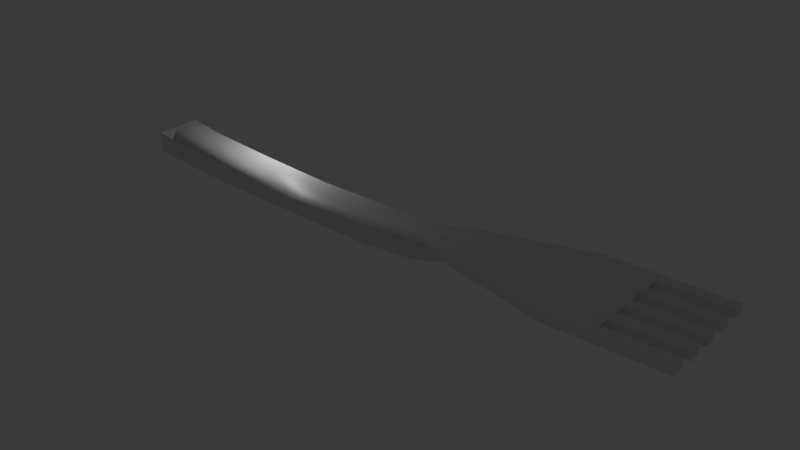 # Source: tenedor.blend  (saved by Blender 4.2.66; exported with 4.5.12 LTS)
import bpy
from mathutils import Matrix  # noqa: F401  (used for matrix-valued properties, if any)

bpy.ops.wm.read_factory_settings(use_empty=True)
scene = bpy.context.scene
scene.name = 'Scene'

# ---- collections
col_collection = bpy.data.collections.new('Collection'); scene.collection.children.link(col_collection)

# ---- materials (node trees are filled in below, after node groups)
mat_material = bpy.data.materials.new('Material')
mat_material.alpha_threshold = 0.0
mat_material.roughness = 0.5
mat_material.line_color = (0.0, 0.0, 0.0, 1.0)

# ---- material node trees
mat_material.use_nodes = True; mat_material.node_tree.nodes.clear()
_N = mat_material.node_tree.nodes; _L = mat_material.node_tree.links
n0 = _N.new('ShaderNodeOutputMaterial'); n0.name = 'Material Output'; n0.location = (300, 300)
n1 = _N.new('ShaderNodeBsdfPrincipled'); n1.name = 'Principled BSDF'; n1.location = (10, 300)
n1.inputs[3].default_value = 1.45
_L.new(n1.outputs[0], n0.inputs[0])
n0.is_active_output = True

# ---- world
world_world = bpy.data.worlds.new('World'); scene.world = world_world
world_world.use_nodes = True; world_world.node_tree.nodes.clear()
_N = world_world.node_tree.nodes; _L = world_world.node_tree.links
n0 = _N.new('ShaderNodeOutputWorld'); n0.name = 'World Output'; n0.location = (300, 300)
n1 = _N.new('ShaderNodeBackground'); n1.name = 'Background'; n1.location = (10, 300)
n1.inputs[0].default_value = (0.05088, 0.05088, 0.05088, 1.0)
_L.new(n1.outputs[0], n0.inputs[0])
n0.is_active_output = True
world_world.color = (0.05088, 0.05088, 0.05088)
world_world.sun_shadow_jitter_overblur = 0.0

# ---- lights
light_light = bpy.data.lights.new('Light', 'POINT')
light_light.energy = 1000.0
light_light.shadow_soft_size = 0.1

# ---- meshes
me_cube_001 = bpy.data.meshes.new('Cube.001')
me_cube_001.from_pydata([(-1.0, -1.0, -1.0), (-1.0, 1.0, -1.0), (1.0, -1.0, -1.0), (1.0, 1.0, -1.0), (-0.8362, -0.04112, -0.6465), (-0.4189, -0.04112, -0.1215), (0.00562, -0.04112, 0.05448), (0.4301, -0.04112, -0.1215), (0.8474, -0.04112, -0.6465), (-1.0, -0.03298, -1.0), (-1.0, -0.04112, -0.9983), (-1.0, -0.04925, -1.0), (-0.4146, 1.0, -0.3297), (-0.9018, 1.0, -0.8646), (-0.8267, 1.0, -0.6812), (0.4258, 1.0, -0.3297), (0.7527, 1.0, -0.5739), (0.909, 1.0, -1.0), (0.00562, 1.0, -0.1555), (1.0, -0.1628, -1.0), (1.0, 0.08058, -1.0), (1.0, -0.04112, -0.9741), (0.7532, -1.0, -0.5812), (0.4262, -1.0, -0.3132), (-0.9036, -0.9983, -0.7978), (-0.828, -1.0, -0.721), (-0.4149, -1.0, -0.3132), (0.00562, -1.0, -0.1389), (0.9171, -1.0, -1.0), (-0.8459, -0.04112, 0.5416), (-0.4393, -0.04112, 0.8566), (-0.026, -0.04112, 1.027), (0.3881, -0.04112, 0.8566), (0.7947, -0.04112, 0.5416), (-1.0, -1.0, 0.5415), (-1.0, -0.04112, 0.3378), (-1.0, 1.0, 0.559), (0.9365, 1.0, -0.5726), (-0.8598, 1.0, 0.7444), (0.7932, 1.0, 0.3136), (-0.5298, 1.0, 1.0), (0.4787, 1.0, 1.0), (1.002, -0.0981, -0.4659), (1.007, -1.007, -0.4459), (0.7912, -1.0, 0.5431), (-0.8587, -1.0, 0.7283), (-0.508, -1.0, 1.0), (0.4569, -1.0, 1.0), (-0.4441, 0.6764, 1.0), (0.393, 0.6764, 1.0), (-0.02604, 0.1466, 1.051), (-0.4441, -0.7586, 1.0), (-0.02579, -0.2288, 1.054), (0.393, -0.7586, 1.0), (1.813, -1.876, -0.9299), (1.813, -1.331, -0.9299), (1.813, -0.7853, -0.9299), (1.813, -0.2398, -0.9299), (1.813, 0.3057, -0.9299), (1.813, 0.8512, -0.9299), (1.813, 1.397, -0.9299), (1.813, 1.942, -0.9299), (1.813, 1.942, -0.9999), (1.813, 1.397, -0.9999), (1.813, 0.8512, -0.9999), (1.813, 0.3057, -0.9999), (1.813, -0.2398, -0.9999), (1.813, -0.7853, -0.9999), (1.813, -1.331, -0.9999), (1.813, -1.876, -0.9999), (1.812, 1.942, -1.07), (1.812, 1.397, -1.07), (1.812, 0.8512, -1.07), (1.812, 0.3057, -1.07), (1.812, -0.2398, -1.07), (1.812, -0.7853, -1.07), (1.812, -1.331, -1.07), (1.812, -1.876, -1.07), (1.812, 1.942, -1.14), (1.812, 1.397, -1.14), (1.812, 0.8512, -1.14), (1.812, 0.3057, -1.14), (1.812, -0.2398, -1.14), (1.812, -0.7853, -1.14), (1.812, -1.331, -1.14), (1.812, -1.876, -1.14), (1.812, 1.942, -1.21), (1.812, 1.397, -1.21), (1.812, 0.8512, -1.21), (1.812, 0.3057, -1.21), (1.812, -0.2398, -1.21), (1.812, -0.7853, -1.21), (1.812, -1.331, -1.21), (1.812, -1.876, -1.21), (1.812, 1.942, -1.28), (1.812, 1.397, -1.28), (1.812, 0.8512, -1.28), (1.812, 0.3057, -1.28), (1.812, -0.2398, -1.28), (1.812, -0.7853, -1.28), (1.812, -1.331, -1.28), (1.812, -1.876, -1.28), (1.812, 1.942, -1.35), (1.812, 1.397, -1.35), (1.812, 0.8512, -1.35), (1.812, 0.3057, -1.35), (1.812, -0.2398, -1.35), (1.812, -0.7853, -1.35), (1.812, -1.331, -1.35), (1.812, -1.876, -1.35), (1.812, 1.942, -1.419), (1.812, 1.397, -1.419), (1.812, 0.8512, -1.419), (1.812, 0.3057, -1.419), (1.812, -0.2398, -1.419), (1.812, -0.7853, -1.419), (1.812, -1.331, -1.419), (1.812, -1.876, -1.419), (1.702, -1.875, -1.367), (1.702, -1.329, -1.367), (1.702, -0.7838, -1.367), (1.702, -0.2383, -1.367), (1.702, 0.3072, -1.367), (1.702, 0.8527, -1.367), (1.702, 1.398, -1.367), (1.702, 1.944, -1.367), (1.702, -1.875, -1.297), (1.702, -1.329, -1.297), (1.702, -0.7838, -1.297), (1.702, -0.2383, -1.297), (1.702, 0.3072, -1.297), (1.702, 0.8527, -1.297), (1.702, 1.398, -1.297), (1.702, 1.944, -1.297), (1.702, -1.875, -1.227), (1.702, -1.329, -1.227), (1.702, -0.7838, -1.227), (1.702, -0.2383, -1.227), (1.702, 0.3072, -1.227), (1.702, 0.8527, -1.227), (1.702, 1.398, -1.227), (1.703, -1.329, -1.017), (1.703, -0.7838, -1.017), (1.703, -0.2383, -1.017), (1.703, -1.875, -1.017), (1.703, 0.3072, -1.017), (1.703, 0.8527, -1.017), (1.703, 1.944, -1.087), (1.703, 1.398, -1.017), (1.703, 1.944, -1.017), (1.703, 1.398, -1.157), (1.703, 1.398, -1.087), (1.703, -1.875, -0.9473), (1.703, -1.329, -0.9473), (1.703, -1.329, -0.8774), (1.703, 0.8527, -1.087), (1.703, 0.8527, -1.157), (1.703, -0.7838, -0.9473), (1.703, -0.2383, -0.9473), (1.703, -0.2383, -0.8774), (1.703, -0.7838, -0.8774), (1.703, 0.3072, -1.157), (1.703, 0.3072, -1.087), (1.703, 0.3072, -0.9473), (1.703, 0.8527, -0.9473), (1.703, 0.8527, -0.8774), (1.703, 0.3072, -0.8774), (1.703, -0.2383, -1.087), (1.703, -0.2383, -1.157), (1.703, 1.398, -0.9473), (1.703, 1.944, -0.9473), (1.703, 1.944, -0.8774), (1.703, 1.398, -0.8774), (1.703, -0.7838, -1.157), (1.703, -0.7838, -1.087), (1.703, -1.329, -1.087), (1.703, -1.329, -1.157), (1.703, -1.875, -1.157), (1.703, -1.875, -1.087), (1.703, 1.944, -1.157), (1.702, 1.944, -1.227), (1.703, -1.875, -0.8774), (1.735, -1.875, -0.8925), (2.199, 1.398, -1.395), (1.748, -1.875, -0.8989), (1.735, 1.943, -0.9625), (1.735, 1.398, -0.9625), (1.734, 1.943, -1.172), (2.199, 1.943, -1.395), (1.735, 0.8524, -0.9625), (1.734, -1.875, -1.102), (2.199, -1.875, -1.325), (1.734, -1.33, -1.102), (2.199, -1.33, -1.325), (1.734, -1.33, -1.032), (1.734, -1.875, -1.032), (1.734, -0.7841, -1.102), (1.734, -0.7841, -1.032), (2.199, -0.7841, -1.325), (1.734, 1.943, -1.102), (1.734, 1.398, -1.102), (1.734, -0.2386, -1.102), (1.734, -0.2386, -1.032), (2.199, -0.2386, -1.325), (1.734, 0.8524, -1.102), (1.734, 0.3069, -1.102), (1.735, 2.489, -0.9625), (1.734, 2.489, -1.032), (2.2, 2.489, -1.186), (1.734, 0.3069, -1.032), (2.199, 0.3069, -1.325), (2.198, -1.33, -1.675), (2.198, -1.33, -1.745), (1.734, 2.489, -1.102), (2.199, 2.489, -1.256), (1.734, 0.8524, -1.032), (2.199, 0.8524, -1.325), (2.199, 0.8524, -1.256), (2.198, -0.7841, -1.675), (2.198, -0.7841, -1.745), (1.734, 1.398, -1.172), (1.734, 2.489, -1.172), (1.747, 1.943, -1.249), (2.199, 2.489, -1.325), (1.747, 1.943, -1.179), (1.734, 0.8524, -1.172), (1.734, 0.3069, -1.172), (1.734, 1.398, -1.032), (1.748, -1.875, -1.109), (2.199, 1.398, -1.325), (1.747, -1.875, -1.179), (2.199, 1.398, -1.256), (1.734, -0.2386, -1.172), (1.734, -0.7841, -1.172), (1.747, -1.33, -1.179), (2.198, -0.2386, -1.675), (1.748, -1.33, -1.109), (2.198, -0.2386, -1.745), (1.734, -1.33, -1.172), (1.734, -1.875, -1.172), (1.748, -0.7843, -1.109), (1.734, 2.489, -1.242), (1.747, -0.7843, -1.179), (2.199, 2.489, -1.395), (1.734, 1.943, -1.242), (1.734, 1.398, -1.242), (1.748, 1.398, -0.8989), (1.748, 1.943, -0.8989), (1.748, 1.943, -0.9689), (1.748, 1.398, -0.9689), (1.747, -0.2388, -1.179), (1.734, 1.943, -1.032), (1.748, -0.2388, -1.109), (2.199, 1.943, -1.325), (1.748, 0.3067, -0.8989), (1.748, 0.8522, -0.8989), (1.748, 0.8522, -0.9689), (1.748, 0.3067, -0.9689), (1.748, 0.3067, -1.109), (2.199, 1.943, -1.256), (1.747, 0.3067, -1.179), (1.734, 0.8524, -1.242), (1.748, -0.7843, -0.8989), (1.748, -0.2388, -0.8989), (1.748, -0.2388, -0.9689), (1.748, -0.7843, -0.9689), (1.747, 0.8522, -1.179), (1.734, 0.3069, -1.242), (1.748, 0.8522, -1.109), (2.198, 0.3069, -1.675), (1.748, -1.33, -0.8989), (1.748, -1.33, -0.9689), (1.748, -1.875, -0.9689), (1.748, 1.398, -1.109), (2.198, 0.3069, -1.745), (1.747, 1.398, -1.179), (1.734, -0.2386, -1.242), (1.748, 1.943, -1.039), (1.748, 1.398, -1.039), (1.748, 1.943, -1.109), (1.734, -0.7841, -1.242), (1.748, 0.8522, -1.039), (1.748, 0.3067, -1.039), (1.748, -1.875, -1.039), (1.734, 2.489, -1.312), (1.748, -0.2388, -1.039), (1.748, -0.7843, -1.039), (1.748, -1.33, -1.039), (2.199, 2.489, -1.465), (1.734, -1.33, -1.242), (1.734, -1.875, -1.242), (1.735, -1.875, -0.9625), (2.199, -1.875, -1.256), (1.734, 1.943, -1.312), (1.734, 1.398, -1.312), (2.198, 0.8524, -1.675), (2.198, 0.8524, -1.745), (1.734, 0.8524, -1.312), (1.734, 0.3069, -1.312), (1.734, 2.489, -1.382), (2.199, 2.489, -1.535), (1.734, -0.2386, -1.312), (1.734, -0.7841, -1.312), (1.735, -1.33, -0.9625), (2.199, -1.33, -1.256), (2.2, -1.33, -1.186), (1.734, -1.33, -1.312), (1.734, -1.875, -1.312), (1.747, 1.398, -1.249), (2.198, 1.398, -1.675), (1.747, 0.8522, -1.249), (1.747, 0.3067, -1.249), (2.198, 1.398, -1.745), (1.747, -0.2388, -1.249), (1.747, -0.7843, -1.249), (1.826, 1.943, -1.426), (1.826, 1.398, -1.496), (1.826, 1.398, -1.426), (1.734, 2.489, -1.452), (1.747, -1.33, -1.249), (1.747, -1.875, -1.249), (2.199, 2.489, -1.605), (1.747, 1.943, -1.319), (1.747, 1.398, -1.319), (1.826, 0.8524, -1.426), (1.747, 0.8522, -1.319), (1.747, 0.3067, -1.319), (1.826, 0.8524, -1.496), (1.826, 0.3069, -1.496), (1.826, 0.3069, -1.426), (1.735, -0.7841, -0.9625), (1.747, -0.2388, -1.319), (1.747, -0.7843, -1.319), (2.199, -0.7841, -1.256), (1.747, -1.33, -1.319), (1.747, -1.875, -1.319), (2.2, -0.7841, -1.186), (1.747, 1.943, -1.388), (1.747, 1.398, -1.388), (1.826, -0.2386, -1.426), (1.826, -0.2386, -1.496), (1.826, -0.7841, -1.496), (1.826, -0.7841, -1.426), (1.747, 0.8522, -1.388), (1.747, 0.3067, -1.388), (1.826, 1.943, -1.496), (1.747, -0.2388, -1.388), (1.747, -0.7843, -1.388), (2.198, 1.943, -1.675), (1.747, -1.33, -1.388), (1.747, -1.875, -1.388), (2.198, 1.943, -1.745), (1.826, -1.33, -1.426), (1.826, -1.33, -1.496), (1.826, -1.875, -1.496), (2.198, 2.489, -1.675), (2.198, 2.489, -1.745), (1.735, -0.2386, -0.9625), (2.199, -0.2386, -1.256), (2.2, -0.2386, -1.186), (1.826, -1.875, -1.426), (2.199, -1.875, -1.605), (1.735, 0.3069, -0.9625), (2.199, 0.3069, -1.256), (2.2, 0.3069, -1.186), (1.353, -1.95, -0.7091), (1.448, -2.142, -0.755), (1.544, -2.333, -0.8008), (1.056, 1.398, -0.5668), (0.9902, 1.246, -0.5352), (0.9705, 0.8524, -0.5257), (0.9705, 0.3069, -0.5257), (0.9705, -0.2386, -0.5257), (0.9705, -0.7841, -0.5257), (0.9705, -1.183, -0.5257), (1.044, -1.33, -0.5608), (1.066, 1.398, -0.5716), (1.078, 1.449, -0.5775), (1.066, 0.8524, -0.5716), (1.066, 0.3069, -0.5716), (1.125, -0.2386, -0.5997), (1.066, -0.7841, -0.5716), (1.066, -1.33, -0.5716), (1.066, -1.375, -0.5716), (1.162, 1.398, -0.6174), (1.157, 1.653, -0.6356), (1.162, 0.8524, -0.6174), (1.162, 0.3069, -0.6174), (1.103, -0.2386, -0.5893), (1.162, -0.7841, -0.6174), (1.162, -1.33, -0.6174), (1.162, -1.567, -0.6174), (1.293, 1.943, -0.6803), (1.255, 1.856, -0.6621), (1.257, 1.398, -0.6633), (1.257, 0.8524, -0.6633), (1.257, 0.3069, -0.6633), (1.257, -0.2386, -0.6633), (1.257, -0.7841, -0.6633), (1.257, -1.33, -0.6633), (1.257, -1.758, -0.6633), (1.315, -1.875, -0.6912), (1.353, -1.875, -0.7091), (1.353, 1.943, -0.7091), (1.343, 2.059, -0.7044), (1.353, 1.398, -0.7091), (1.353, 0.8524, -0.7091), (1.353, 0.3069, -0.7091), (1.353, -0.2386, -0.7091), (1.353, -0.7841, -0.7091), (1.353, -1.33, -0.7091), (1.448, -1.875, -0.755), (1.467, 1.938, -0.764), (1.435, 2.295, -0.8023), (1.448, 1.398, -0.755), (1.448, 0.8524, -0.755), (1.448, 0.3069, -0.755), (1.448, -0.2386, -0.755), (1.448, -0.7841, -0.755), (1.448, -1.33, -0.755), (1.544, -1.875, -0.8008), (1.519, 2.473, -0.789), (1.605, 2.49, -0.8644), (1.533, 2.258, -0.7957), (1.542, 1.938, -0.8001), (1.544, 1.398, -0.8008), (1.544, 0.8524, -0.8008), (1.544, 0.3069, -0.8008), (1.544, -0.2386, -0.8008), (1.544, -0.7841, -0.8008), (1.544, -1.33, -0.8008), (1.639, -1.875, -0.8467), (1.763, 2.56, -0.9061), (1.622, 2.103, -0.8384), (1.735, 1.943, -0.8925), (1.639, 1.398, -0.8467), (1.735, 1.398, -0.8925), (1.639, 0.8524, -0.8467), (1.735, 0.8524, -0.8925), (1.639, 0.3069, -0.8467), (1.735, 0.3069, -0.8925), (1.639, -0.2386, -0.8467), (1.735, -0.2386, -0.8925), (1.639, -0.7841, -0.8467), (1.735, -0.7841, -0.8925), (1.639, -1.33, -0.8467), (1.735, -1.33, -0.8925), (0.8749, -0.9913, -0.4799), (0.8749, -0.7841, -0.4799), (0.8749, -0.2386, -0.4799), (0.8749, 0.3069, -0.4799), (0.8749, 0.8524, -0.4799), (0.9021, 1.043, -0.4929), (0.8748, -0.9913, -0.5498), (0.8748, -0.7841, -0.5498), (0.8748, -0.2386, -0.5498), (0.8748, 0.3069, -0.5498), (0.8748, 0.8524, -0.5498), (0.9019, 1.043, -0.5628), (0.8746, -0.9913, -0.6197), (0.8746, -0.7841, -0.6197), (0.8746, -0.2386, -0.6197), (0.8746, 0.3069, -0.6197), (0.8746, 0.8524, -0.6197), (0.9018, 1.043, -0.6328), (0.8745, -0.9913, -0.6897), (0.8745, -0.7841, -0.6897), (0.8745, -0.2386, -0.6897), (0.8745, 0.3069, -0.6897), (0.8745, 0.8524, -0.6897), (0.9016, 1.043, -0.7027), (0.8743, -0.9913, -0.7596), (0.8743, -0.7841, -0.7596), (0.8743, -0.2386, -0.7596), (0.8743, 0.3069, -0.7596), (0.8743, 0.8524, -0.7596), (0.9015, 1.043, -0.7726), (0.8742, -0.9913, -0.8296), (0.8742, -0.7841, -0.8296), (0.8742, -0.2386, -0.8296), (0.8742, 0.3069, -0.8296), (0.8742, 0.8524, -0.8296), (0.9013, 1.043, -0.8426), (0.874, -0.9913, -0.8995), (0.874, -0.7841, -0.8995), (0.874, -0.2386, -0.8995), (0.874, 0.3069, -0.8995), (0.874, 0.8524, -0.8995), (0.9011, 1.043, -0.9125), (0.8739, -0.9913, -0.9694), (0.8739, -0.7841, -0.9694), (0.8739, -0.2386, -0.9694), (0.8739, 0.3069, -0.9694), (0.8739, 0.8524, -0.9694), (0.901, 1.043, -0.9824), (0.8737, -0.9913, -1.039), (0.8737, -0.7841, -1.039), (0.8737, -0.2386, -1.039), (0.8737, 0.3069, -1.039), (0.8737, 0.8524, -1.039), (0.9008, 1.043, -1.052), (1.735, -2.421, -0.8925), (1.639, -2.421, -0.8467), (1.587, -2.421, -0.8217), (1.735, -2.421, -0.9625), (1.639, -2.421, -0.9166), (1.587, -2.421, -0.8916), (1.734, -2.421, -1.032), (1.639, -2.421, -0.9865), (1.587, -2.421, -0.9615), (1.734, -2.421, -1.102), (1.734, -2.421, -1.172), (1.639, -2.421, -1.056), (1.587, -2.421, -1.031), (1.734, -2.421, -1.242), (1.639, -2.421, -1.126), (1.586, -2.421, -1.101), (1.734, -2.421, -1.312), (1.638, -2.421, -1.196), (1.586, -2.421, -1.171), (1.734, -2.421, -1.382), (1.638, -2.421, -1.266), (1.586, -2.421, -1.241), (1.734, -2.421, -1.452), (1.638, -2.421, -1.336), (1.586, -2.421, -1.311), (1.638, -2.421, -1.406), (1.586, -2.421, -1.381), (1.733, -2.421, -1.522), (1.826, -1.875, -1.566), (1.638, -2.421, -1.476), (1.586, -2.421, -1.451), (1.542, -2.333, -1.43), (1.447, -2.142, -1.384), (1.351, -1.95, -1.339), (1.733, 2.489, -1.522), (1.638, 2.489, -1.476), (1.826, 1.943, -1.566), (1.826, 1.398, -1.566), (1.826, 0.8524, -1.566), (1.826, 0.3069, -1.566), (1.826, -0.2386, -1.566), (1.826, -0.7841, -1.566), (1.826, -1.33, -1.566), (1.638, -1.875, -1.476), (1.528, 2.489, -1.423), (1.638, 1.943, -1.476), (1.638, 1.398, -1.476), (1.638, 0.8524, -1.476), (1.638, 0.3069, -1.476), (1.638, -0.2386, -1.476), (1.638, -0.7841, -1.476), (1.638, -1.33, -1.476), (1.542, -1.875, -1.43), (1.518, 2.465, -1.418), (1.542, 1.943, -1.43), (1.542, 1.398, -1.43), (1.542, 0.8524, -1.43), (1.542, 0.3069, -1.43), (1.542, -0.2386, -1.43), (1.542, -0.7841, -1.43), (1.542, -1.33, -1.43), (1.447, -1.875, -1.384), (1.43, 2.262, -1.376), (1.447, 1.943, -1.384), (1.447, 1.398, -1.384), (1.447, 0.8524, -1.384), (1.447, 0.3069, -1.384), (1.447, -0.2386, -1.384), (1.447, -0.7841, -1.384), (1.447, -1.33, -1.384), (1.351, -1.875, -1.339), (1.351, 1.943, -1.339), (1.341, 2.059, -1.334), (1.291, 1.943, -1.31), (1.351, 1.398, -1.339), (1.351, 0.8524, -1.339), (1.351, 0.3069, -1.339), (1.351, -0.2386, -1.339), (1.351, -0.7841, -1.339), (1.351, -1.33, -1.339), (1.314, -1.875, -1.321), (1.253, 1.856, -1.292), (1.256, 1.398, -1.293), (1.256, 0.8524, -1.293), (1.256, 0.3069, -1.293), (1.256, -0.2386, -1.293), (1.256, -0.7841, -1.293), (1.256, -1.33, -1.293), (1.256, -1.758, -1.293), (1.165, 1.653, -1.249), (1.16, 1.398, -1.247), (1.16, 0.8524, -1.247), (1.16, 0.3069, -1.247), (1.16, -0.2386, -1.247), (1.16, -0.7841, -1.247), (1.16, -1.33, -1.247), (1.16, -1.567, -1.247), (1.065, 1.398, -1.201), (1.077, 1.449, -1.207), (1.055, 1.398, -1.196), (1.065, 0.8524, -1.201), (1.065, 0.3069, -1.201), (1.065, -0.2386, -1.201), (1.065, -0.7841, -1.201), (1.065, -1.33, -1.201), (1.042, -1.33, -1.19), (1.065, -1.375, -1.201), (0.9888, 1.246, -1.165), (0.9007, 1.043, -1.122), (0.9691, 0.8524, -1.155), (0.8735, 0.8524, -1.109), (0.9691, 0.3069, -1.155), (0.8735, 0.3069, -1.109), (0.9691, -0.2386, -1.155), (0.8735, -0.2386, -1.109), (0.9691, -0.7841, -1.155), (0.8735, -0.7841, -1.109), (0.9691, -1.183, -1.155), (0.8735, -0.9913, -1.109), (2.198, -1.875, -1.675), (2.198, -2.421, -1.675), (2.198, -2.421, -1.745), (2.198, -1.875, -1.745), (2.2, -1.875, -1.186), (2.2, -1.875, -1.116), (2.199, 0.8524, -1.395), (2.199, 0.3069, -1.395), (2.199, -0.2386, -1.395), (2.199, -0.7841, -1.395), (2.199, -2.421, -1.605), (2.199, -1.33, -1.395), (2.199, -2.421, -1.535), (2.199, -1.875, -1.395), (2.199, -2.421, -1.465), (2.199, 1.943, -1.465), (2.199, -2.421, -1.395), (1.528, 2.489, -1.353), (1.638, 2.489, -1.406), (1.528, 2.489, -1.284), (1.638, 2.489, -1.336), (1.528, 2.489, -1.214), (1.638, 2.489, -1.266), (1.529, 2.489, -1.144), (1.638, 2.489, -1.196), (1.529, 2.489, -1.074), (1.639, 2.489, -1.126), (1.529, 2.489, -1.004), (1.639, 2.489, -1.056), (1.529, 2.489, -0.9338), (1.639, 2.489, -0.9865), (1.529, 2.489, -0.8639), (1.639, 2.489, -0.9166), (2.2, -2.421, -1.116), (2.2, -2.421, -1.186), (2.199, -2.421, -1.256), (2.199, -2.421, -1.325), (2.199, -1.875, -1.465), (2.199, -1.875, -1.535), (2.2, 2.489, -1.116), (2.2, 1.943, -1.116), (2.2, 1.943, -1.186), (2.2, 0.8524, -1.116), (2.2, 1.398, -1.116), (2.2, 1.398, -1.186), (2.2, 0.8524, -1.186), (2.2, -0.2386, -1.116), (2.2, 0.3069, -1.116), (2.2, -1.33, -1.116), (2.2, -0.7841, -1.116), (2.199, 1.398, -1.465), (2.199, 0.8524, -1.465), (2.199, 0.3069, -1.465), (2.199, -0.2386, -1.465), (2.199, -0.7841, -1.465), (2.199, -1.33, -1.465), (2.199, 1.943, -1.535), (2.199, 1.398, -1.535), (2.199, 0.8524, -1.535), (2.199, 0.3069, -1.535), (2.199, -0.2386, -1.535), (2.199, -0.7841, -1.535), (2.199, -1.33, -1.535), (2.199, 1.943, -1.605), (2.199, 1.398, -1.605), (2.199, 0.8524, -1.605), (2.199, 0.3069, -1.605), (2.199, -0.2386, -1.605), (2.199, -0.7841, -1.605), (2.199, -1.33, -1.605), (1.348, 2.001, -0.7068), (1.44, 2.108, -0.758), (1.531, 2.205, -0.7949)], [], [(36, 1, 9, 10, 11, 0, 34, 35), (37, 3, 17, 16, 15, 18, 12, 14, 13, 1, 36, 38, 40, 41, 39), (21, 20, 3, 37, 42, 43, 2, 19), (45, 34, 0, 24, 25, 26, 27, 23, 22, 28, 2, 43, 44, 47, 46), (2, 28, 19), (17, 3, 20), (24, 0, 11), (1, 13, 9), (49, 41, 40, 48, 50), (52, 51, 46, 47, 53), (11, 10, 4, 25, 24), (14, 4, 10, 9, 13), (4, 5, 26, 25), (5, 4, 14, 12), (5, 6, 27, 26), (6, 5, 12, 18), (6, 7, 23, 27), (7, 6, 18, 15), (23, 7, 8, 22), (16, 8, 7, 15), (28, 22, 8, 21, 19), (21, 8, 16, 17, 20), (34, 45, 29, 35), (36, 35, 29, 38), (51, 30, 29, 45, 46), (40, 38, 29, 30, 48), (52, 31, 30, 51), (30, 31, 50, 48), (53, 32, 31, 52), (50, 31, 32, 49), (47, 44, 33, 32, 53), (49, 32, 33, 39, 41), (42, 33, 44, 43), (37, 39, 33, 42), (61, 62, 63, 60), (59, 64, 65, 58), (57, 66, 67, 56), (55, 68, 69, 54), (62, 70, 71, 63), (64, 72, 73, 65), (66, 74, 75, 67), (68, 76, 77, 69), (70, 78, 79, 71), (72, 80, 81, 73), (74, 82, 83, 75), (76, 84, 85, 77), (78, 86, 87, 79), (80, 88, 89, 81), (82, 90, 91, 83), (84, 92, 93, 85), (86, 94, 95, 87), (88, 96, 97, 89), (90, 98, 99, 91), (92, 100, 101, 93), (94, 102, 103, 95), (96, 104, 105, 97), (98, 106, 107, 99), (100, 108, 109, 101), (102, 110, 111, 103), (104, 112, 113, 105), (106, 114, 115, 107), (108, 116, 117, 109), (100, 92, 234, 319), (60, 63, 249, 246), (79, 87, 275, 273), (75, 83, 240, 286), (62, 61, 247, 248), (101, 109, 335, 320), (54, 69, 272, 184), (61, 60, 246, 247), (69, 77, 283, 272), (94, 86, 224, 222), (108, 100, 319, 334), (68, 55, 270, 271), (91, 99, 314, 242), (55, 54, 184, 270), (76, 68, 271, 287), (109, 117, 350, 335), (98, 90, 250, 313), (99, 107, 332, 314), (117, 116, 349, 350), (88, 80, 268, 266), (116, 108, 334, 349), (84, 76, 287, 236), (106, 98, 313, 331), (83, 91, 242, 240), (67, 75, 286, 265), (89, 97, 311, 260), (56, 67, 265, 262), (107, 115, 347, 332), (74, 66, 264, 285), (96, 88, 266, 310), (66, 57, 263, 264), (115, 114, 346, 347), (57, 56, 262, 263), (114, 106, 331, 346), (77, 85, 228, 283), (97, 105, 326, 311), (87, 95, 308, 275), (65, 73, 282, 257), (92, 84, 236, 234), (104, 96, 310, 325), (81, 89, 260, 258), (105, 113, 344, 326), (113, 112, 343, 344), (72, 64, 256, 281), (73, 81, 258, 282), (58, 65, 257, 254), (112, 104, 325, 343), (95, 103, 323, 308), (80, 72, 281, 268), (64, 59, 255, 256), (86, 78, 279, 224), (102, 94, 222, 322), (59, 58, 254, 255), (63, 71, 278, 249), (82, 74, 285, 252), (85, 93, 230, 228), (103, 111, 338, 323), (70, 62, 248, 277), (71, 79, 273, 278), (93, 101, 320, 230), (90, 82, 252, 250), (111, 110, 337, 338), (110, 102, 322, 337), (78, 70, 277, 279), (431, 182, 501, 502), (501, 182, 625, 653), (638, 536, 535, 318), (423, 652, 206, 432), (652, 650, 207, 206), (650, 648, 213, 207), (648, 646, 221, 213), (646, 644, 241, 221), (644, 642, 284, 241), (642, 640, 299, 284), (640, 638, 318, 299), (651, 652, 423, 422), (649, 650, 652, 651), (647, 648, 650, 649), (645, 646, 648, 647), (643, 644, 646, 645), (641, 642, 644, 643), (639, 640, 642, 641), (637, 638, 640, 639), (545, 536, 638, 637), (514, 511, 636, 634), (244, 187, 188, 635), (517, 514, 634, 632), (190, 239, 633, 191), (520, 517, 632, 630), (238, 192, 193, 631), (523, 520, 630, 621), (196, 233, 629, 198), (528, 523, 621, 622), (232, 201, 203, 628), (205, 226, 627, 210), (225, 204, 216, 626), (200, 220, 183, 229), (187, 199, 253, 188), (195, 190, 191, 292), (192, 194, 304, 193), (197, 196, 198, 333), (201, 202, 358, 203), (354, 529, 623, 620), (206, 207, 214, 208), (209, 205, 210, 363), (543, 353, 211, 212), (207, 213, 223, 214), (204, 215, 217, 216), (341, 542, 219, 218), (213, 221, 243, 223), (227, 200, 229, 231), (541, 340, 235, 237), (221, 241, 288, 243), (199, 251, 259, 253), (328, 540, 274, 269), (241, 284, 300, 288), (291, 195, 292, 624), (539, 327, 295, 296), (284, 299, 321, 300), (194, 303, 305, 304), (316, 538, 312, 309), (315, 345, 316, 317), (299, 318, 355, 321), (324, 327, 328, 329), (330, 197, 333, 336), (339, 340, 341, 342), (537, 345, 348, 351), (352, 353, 354, 360), (318, 535, 356, 355), (345, 537, 538, 316), (202, 357, 359, 358), (327, 539, 540, 328), (360, 354, 620, 361), (340, 541, 542, 341), (362, 209, 363, 364), (353, 543, 529, 354), (365, 401, 402), (365, 402, 411, 366), (366, 411, 420, 367), (367, 420, 431, 502, 503), (370, 451, 452, 369), (451, 370, 371, 450), (450, 371, 372, 449), (449, 372, 373, 448), (447, 448, 373, 374), (376, 368, 377), (368, 376, 378, 370, 369), (370, 378, 379, 371), (371, 379, 380, 372), (372, 380, 381, 373), (374, 373, 381, 382, 375), (383, 375, 382), (384, 376, 377, 385), (376, 384, 386, 378), (378, 386, 387, 379), (379, 387, 388, 380), (380, 388, 389, 381), (381, 389, 390, 382), (383, 382, 390, 391), (394, 384, 385, 393), (384, 394, 395, 386), (386, 395, 396, 387), (387, 396, 397, 388), (388, 397, 398, 389), (389, 398, 399, 390), (390, 399, 400, 391), (403, 392, 404, 690), (392, 403, 405, 394, 393), (394, 405, 406, 395), (395, 406, 407, 396), (396, 407, 408, 397), (397, 408, 409, 398), (398, 409, 410, 399), (400, 399, 410, 402, 401), (691, 690, 404, 413), (403, 412, 414, 405), (405, 414, 415, 406), (406, 415, 416, 407), (407, 416, 417, 408), (408, 417, 418, 409), (409, 418, 419, 410), (410, 419, 411, 402), (692, 691, 413, 421), (412, 424, 425, 414), (414, 425, 426, 415), (415, 426, 427, 416), (416, 427, 428, 417), (417, 428, 429, 418), (418, 429, 430, 419), (419, 430, 420, 411), (422, 423, 433, 424, 692, 421), (424, 433, 435, 425), (425, 435, 437, 426), (426, 437, 439, 427), (427, 439, 441, 428), (428, 441, 443, 429), (429, 443, 445, 430), (430, 445, 431, 420), (423, 432, 434, 433), (433, 434, 436, 435), (435, 436, 438, 437), (437, 438, 440, 439), (439, 440, 442, 441), (441, 442, 444, 443), (443, 444, 446, 445), (445, 446, 182, 431), (453, 454, 448, 447), (448, 454, 455, 449), (449, 455, 456, 450), (450, 456, 457, 451), (451, 457, 458, 452), (459, 460, 454, 453), (454, 460, 461, 455), (455, 461, 462, 456), (456, 462, 463, 457), (457, 463, 464, 458), (465, 466, 460, 459), (460, 466, 467, 461), (461, 467, 468, 462), (462, 468, 469, 463), (463, 469, 470, 464), (471, 472, 466, 465), (466, 472, 473, 467), (467, 473, 474, 468), (468, 474, 475, 469), (469, 475, 476, 470), (477, 478, 472, 471), (472, 478, 479, 473), (473, 479, 480, 474), (474, 480, 481, 475), (475, 481, 482, 476), (483, 484, 478, 477), (478, 484, 485, 479), (479, 485, 486, 480), (480, 486, 487, 481), (481, 487, 488, 482), (489, 490, 484, 483), (484, 490, 491, 485), (485, 491, 492, 486), (486, 492, 493, 487), (487, 493, 494, 488), (495, 496, 490, 489), (490, 496, 497, 491), (491, 497, 498, 492), (492, 498, 499, 493), (493, 499, 500, 494), (619, 617, 496, 495), (496, 617, 615, 497), (497, 615, 613, 498), (498, 613, 611, 499), (499, 611, 609, 500), (501, 504, 505, 502), (503, 502, 505, 506), (504, 507, 508, 505), (506, 505, 508, 509), (507, 510, 512, 508), (509, 508, 512, 513), (510, 511, 515, 512), (513, 512, 515, 516), (511, 514, 518, 515), (516, 515, 518, 519), (514, 517, 521, 518), (519, 518, 521, 522), (517, 520, 524, 521), (522, 521, 524, 525), (520, 523, 526, 524), (525, 524, 526, 527), (523, 528, 530, 526), (527, 526, 530, 531), (529, 544, 530, 528), (532, 531, 530, 544, 553), (532, 553, 562, 533), (533, 562, 571, 534), (534, 571, 581), (535, 536, 546, 537), (537, 546, 547, 538), (538, 547, 548, 539), (539, 548, 549, 540), (540, 549, 550, 541), (541, 550, 551, 542), (542, 551, 552, 543), (543, 552, 544, 529), (554, 555, 546, 536, 545), (546, 555, 556, 547), (547, 556, 557, 548), (548, 557, 558, 549), (549, 558, 559, 550), (550, 559, 560, 551), (551, 560, 561, 552), (552, 561, 553, 544), (563, 564, 555, 554), (555, 564, 565, 556), (556, 565, 566, 557), (557, 566, 567, 558), (558, 567, 568, 559), (559, 568, 569, 560), (560, 569, 570, 561), (561, 570, 562, 553), (573, 572, 564, 563), (564, 572, 575, 565), (565, 575, 576, 566), (566, 576, 577, 567), (567, 577, 578, 568), (568, 578, 579, 569), (569, 579, 580, 570), (570, 580, 571, 562), (572, 573, 574), (582, 583, 575, 572, 574), (575, 583, 584, 576), (576, 584, 585, 577), (577, 585, 586, 578), (578, 586, 587, 579), (579, 587, 588, 580), (589, 581, 571, 580, 588), (590, 591, 583, 582), (583, 591, 592, 584), (584, 592, 593, 585), (585, 593, 594, 586), (586, 594, 595, 587), (587, 595, 596, 588), (589, 588, 596, 597), (599, 598, 591, 590), (591, 598, 601, 592), (592, 601, 602, 593), (593, 602, 603, 594), (594, 603, 604, 595), (595, 604, 605, 596), (597, 596, 605, 607), (598, 599, 600), (608, 610, 601, 598, 600), (601, 610, 612, 602), (602, 612, 614, 603), (603, 614, 616, 604), (618, 606, 605, 604, 616), (607, 605, 606), (609, 611, 610, 608), (610, 611, 613, 612), (612, 613, 615, 614), (614, 615, 617, 616), (618, 616, 617, 619), (620, 623, 622, 621), (625, 624, 654, 653), (624, 292, 655, 654), (292, 191, 656, 655), (191, 633, 636, 656), (633, 657, 634, 636), (657, 658, 632, 634), (658, 361, 630, 632), (361, 620, 621, 630), (659, 208, 661, 660), (663, 664, 665, 662), (667, 364, 359, 666), (669, 336, 305, 668), (208, 214, 259, 661), (664, 231, 217, 665), (364, 363, 358, 359), (336, 333, 304, 305), (214, 223, 253, 259), (231, 229, 216, 217), (363, 210, 203, 358), (333, 198, 193, 304), (223, 243, 188, 253), (229, 183, 626, 216), (210, 627, 628, 203), (198, 629, 631, 193), (243, 288, 635, 188), (183, 670, 671, 626), (627, 672, 673, 628), (629, 674, 675, 631), (288, 300, 676, 635), (670, 677, 678, 671), (672, 679, 680, 673), (674, 681, 682, 675), (300, 321, 683, 676), (677, 684, 685, 678), (679, 686, 687, 680), (681, 688, 689, 682), (321, 355, 348, 683), (286, 240, 174, 142), (311, 326, 130, 138), (347, 346, 121, 120), (325, 310, 139, 131), (346, 331, 129, 121), (266, 268, 155, 156), (272, 283, 144, 152), (287, 271, 153, 141), (262, 265, 157, 160), (308, 323, 132, 140), (326, 344, 122, 130), (264, 263, 159, 158), (322, 222, 180, 133), (344, 343, 123, 122), (263, 262, 160, 159), (236, 287, 141, 175), (234, 236, 175, 176), (343, 325, 131, 123), (265, 286, 142, 157), (285, 264, 158, 143), (230, 320, 134, 177), (258, 260, 161, 162), (319, 234, 176, 135), (283, 228, 178, 144), (254, 257, 163, 166), (323, 338, 124, 132), (256, 255, 165, 164), (257, 282, 145, 163), (338, 337, 125, 124), (255, 254, 166, 165), (281, 256, 164, 146), (228, 230, 177, 178), (337, 322, 133, 125), (242, 314, 136, 173), (313, 250, 168, 137), (250, 252, 167, 168), (224, 279, 147, 179), (320, 335, 126, 134), (249, 278, 148, 169), (334, 319, 135, 127), (246, 249, 169, 172), (277, 248, 170, 149), (282, 258, 162, 145), (260, 311, 138, 161), (248, 247, 171, 170), (268, 281, 146, 155), (310, 266, 156, 139), (247, 246, 172, 171), (314, 332, 128, 136), (222, 224, 179, 180), (335, 350, 118, 126), (273, 275, 150, 151), (331, 313, 137, 129), (350, 349, 119, 118), (252, 285, 143, 167), (275, 308, 140, 150), (349, 334, 127, 119), (184, 272, 152, 181), (278, 273, 151, 148), (271, 270, 154, 153), (279, 277, 149, 147), (270, 184, 181, 154), (240, 242, 173, 174), (332, 347, 120, 128), (173, 136, 280, 233), (125, 133, 293, 315), (178, 177, 239, 190), (146, 164, 189, 215), (165, 166, 440, 438), (124, 125, 315, 317), (163, 145, 209, 362), (164, 165, 438, 189), (132, 124, 317, 294), (166, 163, 362, 440), (144, 178, 190, 195), (135, 176, 238, 289), (162, 161, 226, 205), (177, 134, 290, 239), (143, 158, 357, 202), (157, 142, 197, 330), (123, 131, 297, 324), (176, 175, 192, 238), (175, 141, 194, 192), (159, 160, 444, 442), (122, 123, 324, 329), (133, 180, 244, 293), (158, 159, 442, 357), (130, 122, 329, 298), (140, 132, 294, 245), (160, 157, 330, 444), (141, 153, 303, 194), (152, 144, 195, 291), (156, 155, 204, 225), (121, 129, 301, 339), (131, 139, 261, 297), (120, 121, 339, 342), (138, 130, 298, 267), (142, 174, 196, 197), (128, 120, 342, 302), (174, 173, 233, 196), (154, 181, 182, 446), (147, 149, 251, 199), (153, 154, 446, 303), (148, 151, 200, 227), (181, 152, 291, 182), (119, 127, 306, 352), (150, 140, 245, 220), (167, 143, 202, 201), (118, 119, 352, 360), (129, 137, 276, 301), (151, 150, 220, 200), (126, 118, 360, 307), (136, 128, 302, 280), (180, 179, 187, 244), (171, 172, 436, 434), (139, 156, 225, 261), (155, 146, 215, 204), (170, 171, 434, 185), (161, 138, 267, 226), (145, 162, 205, 209), (149, 170, 185, 251), (172, 169, 186, 436), (127, 135, 289, 306), (169, 148, 227, 186), (134, 126, 307, 290), (179, 147, 199, 187), (168, 167, 201, 232), (137, 168, 232, 276), (684, 309, 295, 685), (686, 269, 235, 687), (688, 218, 211, 689), (355, 356, 351, 348), (309, 312, 296, 295), (269, 274, 237, 235), (218, 219, 212, 211), (220, 245, 670, 183), (511, 510, 656, 636), (261, 225, 626, 671), (510, 507, 655, 656), (446, 444, 669, 668), (226, 267, 672, 627), (507, 504, 654, 655), (276, 232, 628, 673), (442, 440, 667, 666), (233, 280, 674, 629), (432, 206, 208, 659), (289, 238, 631, 675), (239, 290, 657, 633), (438, 436, 663, 662), (504, 501, 653, 654), (293, 244, 635, 676), (245, 294, 677, 670), (297, 261, 671, 678), (529, 528, 622, 623), (267, 298, 679, 672), (301, 276, 673, 680), (280, 302, 681, 674), (306, 289, 675, 682), (434, 432, 659, 660), (290, 307, 658, 657), (315, 293, 676, 683), (294, 317, 684, 677), (324, 297, 678, 685), (298, 329, 686, 679), (185, 434, 660, 661), (339, 301, 680, 687), (535, 537, 351, 356), (436, 186, 664, 663), (302, 342, 688, 681), (189, 438, 662, 665), (352, 306, 682, 689), (538, 539, 296, 312), (440, 362, 364, 667), (307, 360, 361, 658), (357, 442, 666, 359), (345, 315, 683, 348), (540, 541, 237, 274), (444, 330, 336, 669), (317, 316, 309, 684), (303, 446, 668, 305), (327, 324, 685, 295), (542, 543, 212, 219), (182, 291, 624, 625), (329, 328, 269, 686), (251, 185, 661, 259), (340, 339, 687, 235), (186, 227, 231, 664), (342, 341, 218, 688), (215, 189, 665, 217), (353, 352, 689, 211), (618, 619, 495, 489, 483, 477, 471, 465, 459, 453, 447, 374, 375, 383, 391, 400, 401, 365, 366, 367, 503, 506, 509, 513, 516, 519, 522, 525, 527, 531, 532, 533, 534, 581, 589, 597, 607, 606), (637, 639, 641, 643, 645, 647, 649, 651, 422, 421, 413, 404, 392, 393, 385, 377, 368, 369, 452, 458, 464, 470, 476, 482, 488, 494, 500, 609, 608, 600, 599, 590, 582, 574, 573, 563, 554, 545), (424, 412, 691, 692), (412, 403, 690, 691)])
me_cube_001.polygons.foreach_set('use_smooth', [0, 0, 0, 0, 0, 0, 0, 0, 0, 0, 1, 1, 1, 1, 1, 1, 1, 1, 1, 1, 1, 1, 1, 1, 1, 1, 1, 1, 1, 1, 1, 1, 1, 1, 0, 0, 0, 0, 0, 0, 0, 0, 0, 0, 0, 0, 0, 0, 0, 0, 0, 0, 0, 0, 0, 0, 0, 0, 0, 0, 0, 0, 0, 0, 0, 0, 0, 0, 0, 0, 0, 0, 0, 0, 0, 0, 0, 0, 0, 0, 0, 0, 0, 0, 0, 0, 0, 0, 0, 0, 0, 0, 0, 0, 0, 0, 0, 0, 0, 0, 0, 0, 0, 0, 0, 0, 0, 0, 0, 0, 0, 0, 0, 0, 0, 0, 0, 0, 0, 0, 0, 0, 0, 0, 0, 0, 0, 0, 0, 0, 0, 0, 0, 0, 0, 0, 0, 0, 0, 0, 0, 0, 0, 0, 0, 0, 0, 0, 0, 0, 0, 0, 0, 0, 0, 0, 0, 0, 0, 0, 0, 0, 0, 0, 0, 0, 0, 0, 0, 0, 0, 0, 0, 0, 0, 0, 0, 0, 0, 0, 0, 0, 0, 0, 0, 0, 0, 0, 0, 0, 0, 0, 0, 0, 0, 0, 0, 0, 0, 0, 0, 0, 0, 0, 0, 0, 0, 0, 0, 0, 0, 0, 0, 0, 0, 0, 0, 0, 0, 0, 0, 0, 0, 0, 0, 0, 0, 0, 0, 0, 0, 0, 0, 0, 0, 0, 0, 0, 0, 0, 0, 0, 0, 0, 0, 0, 0, 0, 0, 0, 0, 0, 0, 0, 0, 0, 0, 0, 0, 0, 0, 0, 0, 0, 0, 0, 0, 0, 0, 0, 0, 0, 0, 0, 0, 0, 0, 0, 0, 0, 0, 0, 0, 0, 0, 0, 0, 0, 0, 0, 0, 0, 0, 0, 0, 0, 0, 0, 0, 0, 0, 0, 0, 0, 0, 0, 0, 0, 0, 0, 0, 0, 0, 0, 0, 0, 0, 0, 0, 0, 0, 0, 0, 0, 0, 0, 0, 0, 0, 0, 0, 0, 0, 0, 0, 0, 0, 0, 0, 0, 0, 0, 0, 0, 0, 0, 0, 0, 0, 0, 0, 0, 0, 0, 0, 0, 0, 0, 0, 0, 0, 0, 0, 0, 0, 0, 0, 0, 0, 0, 0, 0, 0, 0, 0, 0, 0, 0, 0, 0, 0, 0, 0, 0, 0, 0, 0, 0, 0, 0, 0, 0, 0, 0, 0, 0, 0, 0, 0, 0, 0, 0, 0, 0, 0, 0, 0, 0, 0, 0, 0, 0, 0, 0, 0, 0, 0, 0, 0, 0, 0, 0, 0, 0, 0, 0, 0, 0, 0, 0, 0, 0, 0, 0, 0, 0, 0, 0, 0, 0, 0, 0, 0, 0, 0, 0, 0, 0, 0, 0, 0, 0, 0, 0, 0, 0, 0, 0, 0, 0, 0, 0, 0, 0, 0, 0, 0, 0, 0, 0, 0, 0, 0, 0, 0, 0, 0, 0, 0, 0, 0, 0, 0, 0, 0, 0, 0, 0, 0, 0, 0, 0, 0, 0, 0, 0, 0, 0, 0, 0, 0, 0, 0, 0, 0, 0, 0, 0, 0, 0, 0, 0, 0, 0, 0, 0, 0, 0, 0, 0, 0, 0, 0, 0, 0, 0, 0, 0, 0, 0, 0, 0, 0, 0, 0, 0, 0, 0, 0, 0, 0, 0, 0, 0, 0, 0, 0, 0, 0, 0, 0, 0, 0, 0, 0, 0, 0, 0, 0, 0, 0, 0, 0, 0, 0, 0, 0, 0, 0, 0, 0, 0, 0, 0, 0, 0, 0, 0, 0, 0, 0, 0, 0, 0, 0, 0, 0, 0, 0, 0, 0, 0, 0, 0, 0, 0, 0, 0, 0, 0, 0, 0, 0, 0, 0, 0, 0, 0, 0, 0, 0, 0, 0, 0, 0, 0, 0, 0, 0, 0, 0, 0, 0, 0, 0, 0, 0, 0, 0, 0, 0, 0, 0, 0])
_uv = me_cube_001.uv_layers.new(name='UVMap')
_uv.uv.foreach_set('vector', [0.5699, 0.25, 0.375, 0.25, 0.375, 0.1209, 0.3752, 0.1199, 0.375, 0.1188, 0.375, 0.0, 0.5677, 0.0, 0.5422, 0.1199, 0.5614, 0.5, 0.375, 0.5, 0.375, 0.4886, 0.3938, 0.4799, 0.4588, 0.4282, 0.4806, 0.3757, 0.4588, 0.3232, 0.3938, 0.2716, 0.375, 0.2628, 0.375, 0.25, 0.5699, 0.25, 0.593, 0.2675, 0.625, 0.3088, 0.625, 0.4348, 0.593, 0.4761, 0.3782, 0.6301, 0.375, 0.6149, 0.375, 0.5, 0.5614, 0.5, 0.5338, 0.6301, 0.5592, 0.75, 0.375, 0.75, 0.375, 0.6454, 0.591, 0.9823, 0.5677, 1.0, 0.375, 1.0, 0.375, 0.9882, 0.3958, 0.9785, 0.4608, 0.9269, 0.4826, 0.8743, 0.4608, 0.8217, 0.3958, 0.7701, 0.375, 0.7604, 0.375, 0.75, 0.5592, 0.75, 0.591, 0.7741, 0.625, 0.8179, 0.625, 0.9385, 0.375, 0.75, 0.3646, 0.75, 0.375, 0.6454, 0.3636, 0.5, 0.375, 0.5, 0.375, 0.6149, 0.1368, 0.75, 0.125, 0.75, 0.125, 0.6312, 0.125, 0.5, 0.1378, 0.5, 0.125, 0.6291, 0.7009, 0.5405, 0.6902, 0.5, 0.8162, 0.5, 0.8055, 0.5405, 0.7532, 0.6067, 0.7532, 0.6536, 0.8055, 0.7198, 0.8135, 0.75, 0.6929, 0.75, 0.7009, 0.7198, 0.9499, 0.5002, 0.9499, 0.5, 0.9583, 0.5, 0.9583, 0.5292, 0.9543, 0.5292, 0.9583, 0.4683, 0.9583, 0.5, 0.9499, 0.5, 0.9499, 0.4998, 0.9547, 0.4683, 0.9583, 0.5, 0.9792, 0.5, 0.9792, 0.5292, 0.9583, 0.5292, 0.9792, 0.5, 0.9583, 0.5, 0.9583, 0.4683, 0.9792, 0.4683, 0.9792, 0.5, 1.0, 0.5, 1.0, 0.5292, 0.9792, 0.5292, 1.0, 0.5, 0.9792, 0.5, 0.9792, 0.4683, 1.0, 0.4683, 8.882e-16, 0.5, 0.02083, 0.5, 0.02083, 0.5292, 8.882e-16, 0.5292, 0.02083, 0.5, 8.882e-16, 0.5, 8.882e-16, 0.4683, 0.02083, 0.4683, 0.02083, 0.5292, 0.02083, 0.5, 0.04167, 0.5, 0.04167, 0.5292, 0.04167, 0.4683, 0.04167, 0.5, 0.02083, 0.5, 0.02083, 0.4683, 0.04571, 0.5292, 0.04167, 0.5292, 0.04167, 0.5, 0.04956, 0.5, 0.04962, 0.5037, 0.04956, 0.5, 0.04167, 0.5, 0.04167, 0.4683, 0.04533, 0.4683, 0.04962, 0.4963, 0.9509, 0.9708, 0.9583, 0.9708, 0.9583, 1.0, 0.9502, 1.0, 0.951, 0.03174, 0.9502, 2.22e-16, 0.9583, 2.22e-16, 0.9583, 0.03174, 0.9792, 0.9781, 0.9792, 1.0, 0.9583, 1.0, 0.9583, 0.9708, 0.976, 0.9708, 0.975, 0.03174, 0.9583, 0.03174, 0.9583, 2.22e-16, 0.9792, 2.22e-16, 0.9792, 0.02187, 1.0, 0.9943, 1.0, 1.0, 0.9792, 1.0, 0.9792, 0.9781, 0.9792, 2.22e-16, 1.0, 2.22e-16, 1.0, 0.005722, 0.9792, 0.02187, 0.02083, 0.9781, 0.02083, 1.0, 8.882e-16, 1.0, 8.882e-16, 0.9943, 8.882e-16, 0.005722, 8.882e-16, 2.22e-16, 0.02083, 2.22e-16, 0.02083, 0.02187, 0.02397, 0.9708, 0.04167, 0.9708, 0.04167, 1.0, 0.02083, 1.0, 0.02083, 0.9781, 0.02083, 0.02187, 0.02083, 2.22e-16, 0.04167, 2.22e-16, 0.04167, 0.03174, 0.02503, 0.03174, 0.05256, 1.0, 0.04167, 1.0, 0.04167, 0.9708, 0.05172, 0.9708, 0.05163, 0.03174, 0.04167, 0.03174, 0.04167, 2.22e-16, 0.05256, 2.22e-16, 0.375, 0.5278, 0.4028, 0.5278, 0.4028, 0.5556, 0.375, 0.5556, 0.375, 0.5833, 0.4028, 0.5833, 0.4028, 0.6111, 0.375, 0.6111, 0.375, 0.6389, 0.4028, 0.6389, 0.4028, 0.6667, 0.375, 0.6667, 0.375, 0.6944, 0.4028, 0.6944, 0.4028, 0.7222, 0.375, 0.7222, 0.4028, 0.5278, 0.4306, 0.5278, 0.4306, 0.5556, 0.4028, 0.5556, 0.4028, 0.5833, 0.4306, 0.5833, 0.4306, 0.6111, 0.4028, 0.6111, 0.4028, 0.6389, 0.4306, 0.6389, 0.4306, 0.6667, 0.4028, 0.6667, 0.4028, 0.6944, 0.4306, 0.6944, 0.4306, 0.7222, 0.4028, 0.7222, 0.4306, 0.5278, 0.4583, 0.5278, 0.4583, 0.5556, 0.4306, 0.5556, 0.4306, 0.5833, 0.4583, 0.5833, 0.4583, 0.6111, 0.4306, 0.6111, 0.4306, 0.6389, 0.4583, 0.6389, 0.4583, 0.6667, 0.4306, 0.6667, 0.4306, 0.6944, 0.4583, 0.6944, 0.4583, 0.7222, 0.4306, 0.7222, 0.4583, 0.5278, 0.4861, 0.5278, 0.4861, 0.5556, 0.4583, 0.5556, 0.4583, 0.5833, 0.4861, 0.5833, 0.4861, 0.6111, 0.4583, 0.6111, 0.4583, 0.6389, 0.4861, 0.6389, 0.4861, 0.6667, 0.4583, 0.6667, 0.4583, 0.6944, 0.4861, 0.6944, 0.4861, 0.7222, 0.4583, 0.7222, 0.4861, 0.5278, 0.5139, 0.5278, 0.5139, 0.5556, 0.4861, 0.5556, 0.4861, 0.5833, 0.5139, 0.5833, 0.5139, 0.6111, 0.4861, 0.6111, 0.4861, 0.6389, 0.5139, 0.6389, 0.5139, 0.6667, 0.4861, 0.6667, 0.4861, 0.6944, 0.5139, 0.6944, 0.5139, 0.7222, 0.4861, 0.7222, 0.5139, 0.5278, 0.5417, 0.5278, 0.5417, 0.5556, 0.5139, 0.5556, 0.5139, 0.5833, 0.5417, 0.5833, 0.5417, 0.6111, 0.5139, 0.6111, 0.5139, 0.6389, 0.5417, 0.6389, 0.5417, 0.6667, 0.5139, 0.6667, 0.5139, 0.6944, 0.5417, 0.6944, 0.5417, 0.7222, 0.5139, 0.7222, 0.5417, 0.5278, 0.5694, 0.5278, 0.5694, 0.5556, 0.5417, 0.5556, 0.5417, 0.5833, 0.5694, 0.5833, 0.5694, 0.6111, 0.5417, 0.6111, 0.5417, 0.6389, 0.5694, 0.6389, 0.5694, 0.6667, 0.5417, 0.6667, 0.5417, 0.6944, 0.5694, 0.6944, 0.5694, 0.7222, 0.5417, 0.7222, 0.5139, 0.6944, 0.4861, 0.6944, 0.4861, 0.6944, 0.5139, 0.6944, 0.375, 0.5556, 0.4028, 0.5556, 0.4028, 0.5556, 0.375, 0.5556, 0.4583, 0.5556, 0.4861, 0.5556, 0.4861, 0.5556, 0.4583, 0.5556, 0.4306, 0.6667, 0.4583, 0.6667, 0.4583, 0.6667, 0.4306, 0.6667, 0.4028, 0.5278, 0.375, 0.5278, 0.375, 0.5278, 0.4028, 0.5278, 0.5139, 0.7222, 0.5417, 0.7222, 0.5417, 0.7222, 0.5139, 0.7222, 0.375, 0.7222, 0.4028, 0.7222, 0.4028, 0.7222, 0.375, 0.7222, 0.375, 0.5278, 0.375, 0.5556, 0.375, 0.5556, 0.375, 0.5278, 0.4028, 0.7222, 0.4306, 0.7222, 0.4306, 0.7222, 0.4028, 0.7222, 0.5139, 0.5278, 0.4861, 0.5278, 0.4861, 0.5278, 0.5139, 0.5278, 0.5417, 0.6944, 0.5139, 0.6944, 0.5139, 0.6944, 0.5417, 0.6944, 0.4028, 0.6944, 0.375, 0.6944, 0.375, 0.6944, 0.4028, 0.6944, 0.4861, 0.6667, 0.5139, 0.6667, 0.5139, 0.6667, 0.4861, 0.6667, 0.375, 0.6944, 0.375, 0.7222, 0.375, 0.7222, 0.375, 0.6944, 0.4306, 0.6944, 0.4028, 0.6944, 0.4028, 0.6944, 0.4306, 0.6944, 0.5417, 0.7222, 0.5694, 0.7222, 0.5694, 0.7222, 0.5417, 0.7222, 0.5139, 0.6389, 0.4861, 0.6389, 0.4861, 0.6389, 0.5139, 0.6389, 0.5139, 0.6667, 0.5417, 0.6667, 0.5417, 0.6667, 0.5139, 0.6667, 0.5694, 0.7222, 0.5694, 0.6944, 0.5694, 0.6944, 0.5694, 0.7222, 0.4861, 0.5833, 0.4583, 0.5833, 0.4583, 0.5833, 0.4861, 0.5833, 0.5694, 0.6944, 0.5417, 0.6944, 0.5417, 0.6944, 0.5694, 0.6944, 0.4583, 0.6944, 0.4306, 0.6944, 0.4306, 0.6944, 0.4583, 0.6944, 0.5417, 0.6389, 0.5139, 0.6389, 0.5139, 0.6389, 0.5417, 0.6389, 0.4583, 0.6667, 0.4861, 0.6667, 0.4861, 0.6667, 0.4583, 0.6667, 0.4028, 0.6667, 0.4306, 0.6667, 0.4306, 0.6667, 0.4028, 0.6667, 0.4861, 0.6111, 0.5139, 0.6111, 0.5139, 0.6111, 0.4861, 0.6111, 0.375, 0.6667, 0.4028, 0.6667, 0.4028, 0.6667, 0.375, 0.6667, 0.5417, 0.6667, 0.5694, 0.6667, 0.5694, 0.6667, 0.5417, 0.6667, 0.4306, 0.6389, 0.4028, 0.6389, 0.4028, 0.6389, 0.4306, 0.6389, 0.5139, 0.5833, 0.4861, 0.5833, 0.4861, 0.5833, 0.5139, 0.5833, 0.4028, 0.6389, 0.375, 0.6389, 0.375, 0.6389, 0.4028, 0.6389, 0.5694, 0.6667, 0.5694, 0.6389, 0.5694, 0.6389, 0.5694, 0.6667, 0.375, 0.6389, 0.375, 0.6667, 0.375, 0.6667, 0.375, 0.6389, 0.5694, 0.6389, 0.5417, 0.6389, 0.5417, 0.6389, 0.5694, 0.6389, 0.4306, 0.7222, 0.4583, 0.7222, 0.4583, 0.7222, 0.4306, 0.7222, 0.5139, 0.6111, 0.5417, 0.6111, 0.5417, 0.6111, 0.5139, 0.6111, 0.4861, 0.5556, 0.5139, 0.5556, 0.5139, 0.5556, 0.4861, 0.5556, 0.4028, 0.6111, 0.4306, 0.6111, 0.4306, 0.6111, 0.4028, 0.6111, 0.4861, 0.6944, 0.4583, 0.6944, 0.4583, 0.6944, 0.4861, 0.6944, 0.5417, 0.5833, 0.5139, 0.5833, 0.5139, 0.5833, 0.5417, 0.5833, 0.4583, 0.6111, 0.4861, 0.6111, 0.4861, 0.6111, 0.4583, 0.6111, 0.5417, 0.6111, 0.5694, 0.6111, 0.5694, 0.6111, 0.5417, 0.6111, 0.5694, 0.6111, 0.5694, 0.5833, 0.5694, 0.5833, 0.5694, 0.6111, 0.4306, 0.5833, 0.4028, 0.5833, 0.4028, 0.5833, 0.4306, 0.5833, 0.4306, 0.6111, 0.4583, 0.6111, 0.4583, 0.6111, 0.4306, 0.6111, 0.375, 0.6111, 0.4028, 0.6111, 0.4028, 0.6111, 0.375, 0.6111, 0.5694, 0.5833, 0.5417, 0.5833, 0.5417, 0.5833, 0.5694, 0.5833, 0.5139, 0.5556, 0.5417, 0.5556, 0.5417, 0.5556, 0.5139, 0.5556, 0.4583, 0.5833, 0.4306, 0.5833, 0.4306, 0.5833, 0.4583, 0.5833, 0.4028, 0.5833, 0.375, 0.5833, 0.375, 0.5833, 0.4028, 0.5833, 0.4861, 0.5278, 0.4583, 0.5278, 0.4583, 0.5278, 0.4861, 0.5278, 0.5417, 0.5278, 0.5139, 0.5278, 0.5139, 0.5278, 0.5417, 0.5278, 0.375, 0.5833, 0.375, 0.6111, 0.375, 0.6111, 0.375, 0.5833, 0.4028, 0.5556, 0.4306, 0.5556, 0.4306, 0.5556, 0.4028, 0.5556, 0.4583, 0.6389, 0.4306, 0.6389, 0.4306, 0.6389, 0.4583, 0.6389, 0.4583, 0.7222, 0.4861, 0.7222, 0.4861, 0.7222, 0.4583, 0.7222, 0.5417, 0.5556, 0.5694, 0.5556, 0.5694, 0.5556, 0.5417, 0.5556, 0.4306, 0.5278, 0.4028, 0.5278, 0.4028, 0.5278, 0.4306, 0.5278, 0.4306, 0.5556, 0.4583, 0.5556, 0.4583, 0.5556, 0.4306, 0.5556, 0.4861, 0.7222, 0.5139, 0.7222, 0.5139, 0.7222, 0.4861, 0.7222, 0.4861, 0.6389, 0.4583, 0.6389, 0.4583, 0.6389, 0.4861, 0.6389, 0.5694, 0.5556, 0.5694, 0.5278, 0.5694, 0.5278, 0.5694, 0.5556, 0.5694, 0.5278, 0.5417, 0.5278, 0.5417, 0.5278, 0.5694, 0.5278, 0.4583, 0.5278, 0.4306, 0.5278, 0.4306, 0.5278, 0.4583, 0.5278, 0.3472, 0.7222, 0.375, 0.7222, 0.375, 0.75, 0.3472, 0.75, 0.375, 0.75, 0.375, 0.7222, 0.375, 0.7222, 0.375, 0.75, 0.5972, 0.4722, 0.625, 0.4722, 0.625, 0.5, 0.5972, 0.5, 0.375, 0.4722, 0.4028, 0.4722, 0.4028, 0.5, 0.375, 0.5, 0.4028, 0.4722, 0.4306, 0.4722, 0.4306, 0.5, 0.4028, 0.5, 0.4306, 0.4722, 0.4583, 0.4722, 0.4583, 0.5, 0.4306, 0.5, 0.4583, 0.4722, 0.4861, 0.4722, 0.4861, 0.5, 0.4583, 0.5, 0.4861, 0.4722, 0.5139, 0.4722, 0.5139, 0.5, 0.4861, 0.5, 0.5139, 0.4722, 0.5417, 0.4722, 0.5417, 0.5, 0.5139, 0.5, 0.5417, 0.4722, 0.5694, 0.4722, 0.5694, 0.5, 0.5417, 0.5, 0.5694, 0.4722, 0.5972, 0.4722, 0.5972, 0.5, 0.5694, 0.5, 0.4028, 0.4477, 0.4028, 0.4722, 0.375, 0.4722, 0.375, 0.4477, 0.4306, 0.4477, 0.4306, 0.4722, 0.4028, 0.4722, 0.4028, 0.4477, 0.4583, 0.4477, 0.4583, 0.4722, 0.4306, 0.4722, 0.4306, 0.4477, 0.4861, 0.4477, 0.4861, 0.4722, 0.4583, 0.4722, 0.4583, 0.4477, 0.5139, 0.4477, 0.5139, 0.4722, 0.4861, 0.4722, 0.4861, 0.4477, 0.5417, 0.4477, 0.5417, 0.4722, 0.5139, 0.4722, 0.5139, 0.4477, 0.5694, 0.4477, 0.5694, 0.4722, 0.5417, 0.4722, 0.5417, 0.4477, 0.5972, 0.4477, 0.5972, 0.4722, 0.5694, 0.4722, 0.5694, 0.4477, 0.625, 0.4477, 0.625, 0.4722, 0.5972, 0.4722, 0.5972, 0.4477, 0.5139, 0.75, 0.4861, 0.75, 0.4861, 0.75, 0.5139, 0.75, 0.5139, 0.5278, 0.4861, 0.5278, 0.4861, 0.5278, 0.5139, 0.5278, 0.5417, 0.75, 0.5139, 0.75, 0.5139, 0.75, 0.5417, 0.75, 0.4583, 0.7222, 0.4861, 0.7222, 0.4861, 0.7222, 0.4583, 0.7222, 0.5694, 0.75, 0.5417, 0.75, 0.5417, 0.75, 0.5694, 0.75, 0.4861, 0.6944, 0.4583, 0.6944, 0.4583, 0.6944, 0.4861, 0.6944, 0.5972, 0.75, 0.5694, 0.75, 0.5694, 0.75, 0.5972, 0.75, 0.4583, 0.6667, 0.4861, 0.6667, 0.4861, 0.6667, 0.4583, 0.6667, 0.625, 0.75, 0.5972, 0.75, 0.5972, 0.75, 0.625, 0.75, 0.4861, 0.6389, 0.4583, 0.6389, 0.4583, 0.6389, 0.4861, 0.6389, 0.4583, 0.6111, 0.4861, 0.6111, 0.4861, 0.6111, 0.4583, 0.6111, 0.4861, 0.5833, 0.4583, 0.5833, 0.4583, 0.5833, 0.4861, 0.5833, 0.4583, 0.5556, 0.4861, 0.5556, 0.4861, 0.5556, 0.4583, 0.5556, 0.4861, 0.5278, 0.4583, 0.5278, 0.4583, 0.5278, 0.4861, 0.5278, 0.4306, 0.7222, 0.4583, 0.7222, 0.4583, 0.7222, 0.4306, 0.7222, 0.4583, 0.6944, 0.4306, 0.6944, 0.4306, 0.6944, 0.4583, 0.6944, 0.4306, 0.6667, 0.4583, 0.6667, 0.4583, 0.6667, 0.4306, 0.6667, 0.4583, 0.6389, 0.4306, 0.6389, 0.4306, 0.6389, 0.4583, 0.6389, 0.5972, 0.7222, 0.625, 0.7222, 0.625, 0.7222, 0.5972, 0.7222, 0.4028, 0.5, 0.4306, 0.5, 0.4306, 0.5, 0.4028, 0.5, 0.4306, 0.6111, 0.4583, 0.6111, 0.4583, 0.6111, 0.4306, 0.6111, 0.625, 0.6944, 0.5972, 0.6944, 0.5972, 0.6944, 0.625, 0.6944, 0.4306, 0.5, 0.4583, 0.5, 0.4583, 0.5, 0.4306, 0.5, 0.4583, 0.5833, 0.4306, 0.5833, 0.4306, 0.5833, 0.4583, 0.5833, 0.5972, 0.6667, 0.625, 0.6667, 0.625, 0.6667, 0.5972, 0.6667, 0.4583, 0.5, 0.4861, 0.5, 0.4861, 0.5, 0.4583, 0.5, 0.4306, 0.5556, 0.4583, 0.5556, 0.4583, 0.5556, 0.4306, 0.5556, 0.625, 0.6389, 0.5972, 0.6389, 0.5972, 0.6389, 0.625, 0.6389, 0.4861, 0.5, 0.5139, 0.5, 0.5139, 0.5, 0.4861, 0.5, 0.4583, 0.5278, 0.4306, 0.5278, 0.4306, 0.5278, 0.4583, 0.5278, 0.5972, 0.6111, 0.625, 0.6111, 0.625, 0.6111, 0.5972, 0.6111, 0.5139, 0.5, 0.5417, 0.5, 0.5417, 0.5, 0.5139, 0.5, 0.4028, 0.7222, 0.4306, 0.7222, 0.4306, 0.7222, 0.4028, 0.7222, 0.625, 0.5833, 0.5972, 0.5833, 0.5972, 0.5833, 0.625, 0.5833, 0.5417, 0.5, 0.5694, 0.5, 0.5694, 0.5, 0.5417, 0.5, 0.4306, 0.6944, 0.4028, 0.6944, 0.4028, 0.6944, 0.4306, 0.6944, 0.5972, 0.5556, 0.625, 0.5556, 0.625, 0.5556, 0.5972, 0.5556, 0.5694, 0.5278, 0.5972, 0.5278, 0.5972, 0.5556, 0.5694, 0.5556, 0.5694, 0.5, 0.5972, 0.5, 0.5972, 0.5, 0.5694, 0.5, 0.5694, 0.5833, 0.5972, 0.5833, 0.5972, 0.6111, 0.5694, 0.6111, 0.4028, 0.6667, 0.4306, 0.6667, 0.4306, 0.6667, 0.4028, 0.6667, 0.5694, 0.6389, 0.5972, 0.6389, 0.5972, 0.6667, 0.5694, 0.6667, 0.625, 0.5278, 0.5972, 0.5278, 0.5972, 0.5278, 0.625, 0.5278, 0.5694, 0.6944, 0.5972, 0.6944, 0.5972, 0.7222, 0.5694, 0.7222, 0.5972, 0.5, 0.625, 0.5, 0.625, 0.5, 0.5972, 0.5, 0.5972, 0.5278, 0.625, 0.5278, 0.625, 0.5556, 0.5972, 0.5556, 0.4306, 0.6389, 0.4028, 0.6389, 0.4028, 0.6389, 0.4306, 0.6389, 0.5972, 0.5833, 0.625, 0.5833, 0.625, 0.6111, 0.5972, 0.6111, 0.5694, 0.7222, 0.5972, 0.7222, 0.5972, 0.7222, 0.5694, 0.7222, 0.5972, 0.6389, 0.625, 0.6389, 0.625, 0.6667, 0.5972, 0.6667, 0.4028, 0.6111, 0.4306, 0.6111, 0.4306, 0.6111, 0.4028, 0.6111, 0.5972, 0.6944, 0.625, 0.6944, 0.625, 0.7222, 0.5972, 0.7222, 0.2639, 0.726, 0.253, 0.7222, 0.2639, 0.7222, 0.2639, 0.726, 0.2639, 0.7222, 0.2917, 0.7222, 0.2917, 0.7358, 0.2917, 0.7358, 0.2917, 0.7222, 0.3194, 0.7222, 0.3194, 0.7456, 0.3194, 0.7456, 0.3194, 0.7222, 0.3472, 0.7222, 0.3472, 0.75, 0.3321, 0.75, 0.1528, 0.5833, 0.125, 0.5833, 0.125, 0.5736, 0.1528, 0.5633, 0.125, 0.5833, 0.1528, 0.5833, 0.1528, 0.6111, 0.125, 0.6111, 0.125, 0.6111, 0.1528, 0.6111, 0.1528, 0.6389, 0.125, 0.6389, 0.125, 0.6389, 0.1528, 0.6389, 0.1528, 0.6667, 0.125, 0.6667, 0.125, 0.6772, 0.125, 0.6667, 0.1528, 0.6667, 0.1528, 0.687, 0.1806, 0.5556, 0.1735, 0.5556, 0.1806, 0.5529, 0.1735, 0.5556, 0.1806, 0.5556, 0.1806, 0.5833, 0.1528, 0.5833, 0.1528, 0.5633, 0.1528, 0.5833, 0.1806, 0.5833, 0.1806, 0.6111, 0.1528, 0.6111, 0.1528, 0.6111, 0.1806, 0.6111, 0.1806, 0.6389, 0.1528, 0.6389, 0.1528, 0.6389, 0.1806, 0.6389, 0.1806, 0.6667, 0.1528, 0.6667, 0.1528, 0.687, 0.1528, 0.6667, 0.1806, 0.6667, 0.1806, 0.6944, 0.174, 0.6944, 0.1806, 0.6967, 0.174, 0.6944, 0.1806, 0.6944, 0.2083, 0.5556, 0.1806, 0.5556, 0.1806, 0.5529, 0.2083, 0.5426, 0.1806, 0.5556, 0.2083, 0.5556, 0.2083, 0.5833, 0.1806, 0.5833, 0.1806, 0.5833, 0.2083, 0.5833, 0.2083, 0.6111, 0.1806, 0.6111, 0.1806, 0.6111, 0.2083, 0.6111, 0.2083, 0.6389, 0.1806, 0.6389, 0.1806, 0.6389, 0.2083, 0.6389, 0.2083, 0.6667, 0.1806, 0.6667, 0.1806, 0.6667, 0.2083, 0.6667, 0.2083, 0.6944, 0.1806, 0.6944, 0.1806, 0.6967, 0.1806, 0.6944, 0.2083, 0.6944, 0.2083, 0.7065, 0.2361, 0.5556, 0.2083, 0.5556, 0.2083, 0.5426, 0.2361, 0.5322, 0.2083, 0.5556, 0.2361, 0.5556, 0.2361, 0.5833, 0.2083, 0.5833, 0.2083, 0.5833, 0.2361, 0.5833, 0.2361, 0.6111, 0.2083, 0.6111, 0.2083, 0.6111, 0.2361, 0.6111, 0.2361, 0.6389, 0.2083, 0.6389, 0.2083, 0.6389, 0.2361, 0.6389, 0.2361, 0.6667, 0.2083, 0.6667, 0.2083, 0.6667, 0.2361, 0.6667, 0.2361, 0.6944, 0.2083, 0.6944, 0.2083, 0.6944, 0.2361, 0.6944, 0.2361, 0.7163, 0.2083, 0.7065, 0.2639, 0.5278, 0.2481, 0.5278, 0.2639, 0.5219, 0.2639, 0.5248, 0.2481, 0.5278, 0.2639, 0.5278, 0.2639, 0.5556, 0.2361, 0.5556, 0.2361, 0.5322, 0.2361, 0.5556, 0.2639, 0.5556, 0.2639, 0.5833, 0.2361, 0.5833, 0.2361, 0.5833, 0.2639, 0.5833, 0.2639, 0.6111, 0.2361, 0.6111, 0.2361, 0.6111, 0.2639, 0.6111, 0.2639, 0.6389, 0.2361, 0.6389, 0.2361, 0.6389, 0.2639, 0.6389, 0.2639, 0.6667, 0.2361, 0.6667, 0.2361, 0.6667, 0.2639, 0.6667, 0.2639, 0.6944, 0.2361, 0.6944, 0.2361, 0.7163, 0.2361, 0.6944, 0.2639, 0.6944, 0.2639, 0.7222, 0.253, 0.7222, 0.2917, 0.5197, 0.2639, 0.5248, 0.2639, 0.5219, 0.2917, 0.5115, 0.2639, 0.5278, 0.2917, 0.5278, 0.2917, 0.5556, 0.2639, 0.5556, 0.2639, 0.5556, 0.2917, 0.5556, 0.2917, 0.5833, 0.2639, 0.5833, 0.2639, 0.5833, 0.2917, 0.5833, 0.2917, 0.6111, 0.2639, 0.6111, 0.2639, 0.6111, 0.2917, 0.6111, 0.2917, 0.6389, 0.2639, 0.6389, 0.2639, 0.6389, 0.2917, 0.6389, 0.2917, 0.6667, 0.2639, 0.6667, 0.2639, 0.6667, 0.2917, 0.6667, 0.2917, 0.6944, 0.2639, 0.6944, 0.2639, 0.6944, 0.2917, 0.6944, 0.2917, 0.7222, 0.2639, 0.7222, 0.3194, 0.5145, 0.2917, 0.5197, 0.2917, 0.5115, 0.3194, 0.5012, 0.2917, 0.5278, 0.3194, 0.5278, 0.3194, 0.5556, 0.2917, 0.5556, 0.2917, 0.5556, 0.3194, 0.5556, 0.3194, 0.5833, 0.2917, 0.5833, 0.2917, 0.5833, 0.3194, 0.5833, 0.3194, 0.6111, 0.2917, 0.6111, 0.2917, 0.6111, 0.3194, 0.6111, 0.3194, 0.6389, 0.2917, 0.6389, 0.2917, 0.6389, 0.3194, 0.6389, 0.3194, 0.6667, 0.2917, 0.6667, 0.2917, 0.6667, 0.3194, 0.6667, 0.3194, 0.6944, 0.2917, 0.6944, 0.2917, 0.6944, 0.3194, 0.6944, 0.3194, 0.7222, 0.2917, 0.7222, 0.3227, 0.5, 0.3472, 0.5, 0.3472, 0.5278, 0.3194, 0.5278, 0.3194, 0.5145, 0.3194, 0.5012, 0.3194, 0.5278, 0.3472, 0.5278, 0.3472, 0.5556, 0.3194, 0.5556, 0.3194, 0.5556, 0.3472, 0.5556, 0.3472, 0.5833, 0.3194, 0.5833, 0.3194, 0.5833, 0.3472, 0.5833, 0.3472, 0.6111, 0.3194, 0.6111, 0.3194, 0.6111, 0.3472, 0.6111, 0.3472, 0.6389, 0.3194, 0.6389, 0.3194, 0.6389, 0.3472, 0.6389, 0.3472, 0.6667, 0.3194, 0.6667, 0.3194, 0.6667, 0.3472, 0.6667, 0.3472, 0.6944, 0.3194, 0.6944, 0.3194, 0.6944, 0.3472, 0.6944, 0.3472, 0.7222, 0.3194, 0.7222, 0.3472, 0.5, 0.375, 0.5, 0.375, 0.5278, 0.3472, 0.5278, 0.3472, 0.5278, 0.375, 0.5278, 0.375, 0.5556, 0.3472, 0.5556, 0.3472, 0.5556, 0.375, 0.5556, 0.375, 0.5833, 0.3472, 0.5833, 0.3472, 0.5833, 0.375, 0.5833, 0.375, 0.6111, 0.3472, 0.6111, 0.3472, 0.6111, 0.375, 0.6111, 0.375, 0.6389, 0.3472, 0.6389, 0.3472, 0.6389, 0.375, 0.6389, 0.375, 0.6667, 0.3472, 0.6667, 0.3472, 0.6667, 0.375, 0.6667, 0.375, 0.6944, 0.3472, 0.6944, 0.3472, 0.6944, 0.375, 0.6944, 0.375, 0.7222, 0.3472, 0.7222, 0.4028, 0.07278, 0.4028, 0.08333, 0.375, 0.08333, 0.375, 0.07278, 0.375, 0.08333, 0.4028, 0.08333, 0.4028, 0.1111, 0.375, 0.1111, 0.375, 0.1111, 0.4028, 0.1111, 0.4028, 0.1389, 0.375, 0.1389, 0.375, 0.1389, 0.4028, 0.1389, 0.4028, 0.1667, 0.375, 0.1667, 0.375, 0.1667, 0.4028, 0.1667, 0.4028, 0.1764, 0.375, 0.1764, 0.4306, 0.07278, 0.4306, 0.08333, 0.4028, 0.08333, 0.4028, 0.07278, 0.4028, 0.08333, 0.4306, 0.08333, 0.4306, 0.1111, 0.4028, 0.1111, 0.4028, 0.1111, 0.4306, 0.1111, 0.4306, 0.1389, 0.4028, 0.1389, 0.4028, 0.1389, 0.4306, 0.1389, 0.4306, 0.1667, 0.4028, 0.1667, 0.4028, 0.1667, 0.4306, 0.1667, 0.4306, 0.1764, 0.4028, 0.1764, 0.4583, 0.07278, 0.4583, 0.08333, 0.4306, 0.08333, 0.4306, 0.07278, 0.4306, 0.08333, 0.4583, 0.08333, 0.4583, 0.1111, 0.4306, 0.1111, 0.4306, 0.1111, 0.4583, 0.1111, 0.4583, 0.1389, 0.4306, 0.1389, 0.4306, 0.1389, 0.4583, 0.1389, 0.4583, 0.1667, 0.4306, 0.1667, 0.4306, 0.1667, 0.4583, 0.1667, 0.4583, 0.1764, 0.4306, 0.1764, 0.4861, 0.07278, 0.4861, 0.08333, 0.4583, 0.08333, 0.4583, 0.07278, 0.4583, 0.08333, 0.4861, 0.08333, 0.4861, 0.1111, 0.4583, 0.1111, 0.4583, 0.1111, 0.4861, 0.1111, 0.4861, 0.1389, 0.4583, 0.1389, 0.4583, 0.1389, 0.4861, 0.1389, 0.4861, 0.1667, 0.4583, 0.1667, 0.4583, 0.1667, 0.4861, 0.1667, 0.4861, 0.1764, 0.4583, 0.1764, 0.5139, 0.07278, 0.5139, 0.08333, 0.4861, 0.08333, 0.4861, 0.07278, 0.4861, 0.08333, 0.5139, 0.08333, 0.5139, 0.1111, 0.4861, 0.1111, 0.4861, 0.1111, 0.5139, 0.1111, 0.5139, 0.1389, 0.4861, 0.1389, 0.4861, 0.1389, 0.5139, 0.1389, 0.5139, 0.1667, 0.4861, 0.1667, 0.4861, 0.1667, 0.5139, 0.1667, 0.5139, 0.1764, 0.4861, 0.1764, 0.5417, 0.07278, 0.5417, 0.08333, 0.5139, 0.08333, 0.5139, 0.07278, 0.5139, 0.08333, 0.5417, 0.08333, 0.5417, 0.1111, 0.5139, 0.1111, 0.5139, 0.1111, 0.5417, 0.1111, 0.5417, 0.1389, 0.5139, 0.1389, 0.5139, 0.1389, 0.5417, 0.1389, 0.5417, 0.1667, 0.5139, 0.1667, 0.5139, 0.1667, 0.5417, 0.1667, 0.5417, 0.1764, 0.5139, 0.1764, 0.5694, 0.07278, 0.5694, 0.08333, 0.5417, 0.08333, 0.5417, 0.07278, 0.5417, 0.08333, 0.5694, 0.08333, 0.5694, 0.1111, 0.5417, 0.1111, 0.5417, 0.1111, 0.5694, 0.1111, 0.5694, 0.1389, 0.5417, 0.1389, 0.5417, 0.1389, 0.5694, 0.1389, 0.5694, 0.1667, 0.5417, 0.1667, 0.5417, 0.1667, 0.5694, 0.1667, 0.5694, 0.1764, 0.5417, 0.1764, 0.5972, 0.07278, 0.5972, 0.08333, 0.5694, 0.08333, 0.5694, 0.07278, 0.5694, 0.08333, 0.5972, 0.08333, 0.5972, 0.1111, 0.5694, 0.1111, 0.5694, 0.1111, 0.5972, 0.1111, 0.5972, 0.1389, 0.5694, 0.1389, 0.5694, 0.1389, 0.5972, 0.1389, 0.5972, 0.1667, 0.5694, 0.1667, 0.5694, 0.1667, 0.5972, 0.1667, 0.5972, 0.1764, 0.5694, 0.1764, 0.625, 0.07278, 0.625, 0.08333, 0.5972, 0.08333, 0.5972, 0.07278, 0.5972, 0.08333, 0.625, 0.08333, 0.625, 0.1111, 0.5972, 0.1111, 0.5972, 0.1111, 0.625, 0.1111, 0.625, 0.1389, 0.5972, 0.1389, 0.5972, 0.1389, 0.625, 0.1389, 0.625, 0.1667, 0.5972, 0.1667, 0.5972, 0.1667, 0.625, 0.1667, 0.625, 0.1764, 0.5972, 0.1764, 0.375, 0.75, 0.4028, 0.75, 0.4028, 0.7778, 0.375, 0.7778, 0.375, 0.7929, 0.375, 0.7778, 0.4028, 0.7778, 0.4028, 0.7929, 0.4028, 0.75, 0.4306, 0.75, 0.4306, 0.7778, 0.4028, 0.7778, 0.4028, 0.7929, 0.4028, 0.7778, 0.4306, 0.7778, 0.4306, 0.7929, 0.4306, 0.75, 0.4583, 0.75, 0.4583, 0.7778, 0.4306, 0.7778, 0.4306, 0.7929, 0.4306, 0.7778, 0.4583, 0.7778, 0.4583, 0.7929, 0.4583, 0.75, 0.4861, 0.75, 0.4861, 0.7778, 0.4583, 0.7778, 0.4583, 0.7929, 0.4583, 0.7778, 0.4861, 0.7778, 0.4861, 0.7929, 0.4861, 0.75, 0.5139, 0.75, 0.5139, 0.7778, 0.4861, 0.7778, 0.4861, 0.7929, 0.4861, 0.7778, 0.5139, 0.7778, 0.5139, 0.7929, 0.5139, 0.75, 0.5417, 0.75, 0.5417, 0.7778, 0.5139, 0.7778, 0.5139, 0.7929, 0.5139, 0.7778, 0.5417, 0.7778, 0.5417, 0.7929, 0.5417, 0.75, 0.5694, 0.75, 0.5694, 0.7778, 0.5417, 0.7778, 0.5417, 0.7929, 0.5417, 0.7778, 0.5694, 0.7778, 0.5694, 0.7929, 0.5694, 0.75, 0.5972, 0.75, 0.5972, 0.7778, 0.5694, 0.7778, 0.5694, 0.7929, 0.5694, 0.7778, 0.5972, 0.7778, 0.5972, 0.7929, 0.5972, 0.75, 0.625, 0.75, 0.625, 0.7778, 0.5972, 0.7778, 0.5972, 0.7929, 0.5972, 0.7778, 0.625, 0.7778, 0.625, 0.7929, 0.625, 0.7222, 0.6528, 0.7222, 0.6528, 0.75, 0.625, 0.75, 0.6806, 0.7456, 0.6679, 0.75, 0.6528, 0.75, 0.6528, 0.7222, 0.6806, 0.7222, 0.6806, 0.7456, 0.6806, 0.7222, 0.7083, 0.7222, 0.7083, 0.7358, 0.7083, 0.7358, 0.7083, 0.7222, 0.7361, 0.7222, 0.7361, 0.726, 0.7361, 0.726, 0.7361, 0.7222, 0.747, 0.7222, 0.625, 0.5, 0.6528, 0.5, 0.6528, 0.5278, 0.625, 0.5278, 0.625, 0.5278, 0.6528, 0.5278, 0.6528, 0.5556, 0.625, 0.5556, 0.625, 0.5556, 0.6528, 0.5556, 0.6528, 0.5833, 0.625, 0.5833, 0.625, 0.5833, 0.6528, 0.5833, 0.6528, 0.6111, 0.625, 0.6111, 0.625, 0.6111, 0.6528, 0.6111, 0.6528, 0.6389, 0.625, 0.6389, 0.625, 0.6389, 0.6528, 0.6389, 0.6528, 0.6667, 0.625, 0.6667, 0.625, 0.6667, 0.6528, 0.6667, 0.6528, 0.6944, 0.625, 0.6944, 0.625, 0.6944, 0.6528, 0.6944, 0.6528, 0.7222, 0.625, 0.7222, 0.6806, 0.5012, 0.6806, 0.5278, 0.6528, 0.5278, 0.6528, 0.5, 0.6773, 0.5, 0.6528, 0.5278, 0.6806, 0.5278, 0.6806, 0.5556, 0.6528, 0.5556, 0.6528, 0.5556, 0.6806, 0.5556, 0.6806, 0.5833, 0.6528, 0.5833, 0.6528, 0.5833, 0.6806, 0.5833, 0.6806, 0.6111, 0.6528, 0.6111, 0.6528, 0.6111, 0.6806, 0.6111, 0.6806, 0.6389, 0.6528, 0.6389, 0.6528, 0.6389, 0.6806, 0.6389, 0.6806, 0.6667, 0.6528, 0.6667, 0.6528, 0.6667, 0.6806, 0.6667, 0.6806, 0.6944, 0.6528, 0.6944, 0.6528, 0.6944, 0.6806, 0.6944, 0.6806, 0.7222, 0.6528, 0.7222, 0.7083, 0.5115, 0.7083, 0.5278, 0.6806, 0.5278, 0.6806, 0.5012, 0.6806, 0.5278, 0.7083, 0.5278, 0.7083, 0.5556, 0.6806, 0.5556, 0.6806, 0.5556, 0.7083, 0.5556, 0.7083, 0.5833, 0.6806, 0.5833, 0.6806, 0.5833, 0.7083, 0.5833, 0.7083, 0.6111, 0.6806, 0.6111, 0.6806, 0.6111, 0.7083, 0.6111, 0.7083, 0.6389, 0.6806, 0.6389, 0.6806, 0.6389, 0.7083, 0.6389, 0.7083, 0.6667, 0.6806, 0.6667, 0.6806, 0.6667, 0.7083, 0.6667, 0.7083, 0.6944, 0.6806, 0.6944, 0.6806, 0.6944, 0.7083, 0.6944, 0.7083, 0.7222, 0.6806, 0.7222, 0.7361, 0.5219, 0.7361, 0.5278, 0.7083, 0.5278, 0.7083, 0.5115, 0.7083, 0.5278, 0.7361, 0.5278, 0.7361, 0.5556, 0.7083, 0.5556, 0.7083, 0.5556, 0.7361, 0.5556, 0.7361, 0.5833, 0.7083, 0.5833, 0.7083, 0.5833, 0.7361, 0.5833, 0.7361, 0.6111, 0.7083, 0.6111, 0.7083, 0.6111, 0.7361, 0.6111, 0.7361, 0.6389, 0.7083, 0.6389, 0.7083, 0.6389, 0.7361, 0.6389, 0.7361, 0.6667, 0.7083, 0.6667, 0.7083, 0.6667, 0.7361, 0.6667, 0.7361, 0.6944, 0.7083, 0.6944, 0.7083, 0.6944, 0.7361, 0.6944, 0.7361, 0.7222, 0.7083, 0.7222, 0.7361, 0.5278, 0.7361, 0.5219, 0.7519, 0.5278, 0.7639, 0.5322, 0.7639, 0.5556, 0.7361, 0.5556, 0.7361, 0.5278, 0.7519, 0.5278, 0.7361, 0.5556, 0.7639, 0.5556, 0.7639, 0.5833, 0.7361, 0.5833, 0.7361, 0.5833, 0.7639, 0.5833, 0.7639, 0.6111, 0.7361, 0.6111, 0.7361, 0.6111, 0.7639, 0.6111, 0.7639, 0.6389, 0.7361, 0.6389, 0.7361, 0.6389, 0.7639, 0.6389, 0.7639, 0.6667, 0.7361, 0.6667, 0.7361, 0.6667, 0.7639, 0.6667, 0.7639, 0.6944, 0.7361, 0.6944, 0.7639, 0.7163, 0.747, 0.7222, 0.7361, 0.7222, 0.7361, 0.6944, 0.7639, 0.6944, 0.7917, 0.5426, 0.7917, 0.5556, 0.7639, 0.5556, 0.7639, 0.5322, 0.7639, 0.5556, 0.7917, 0.5556, 0.7917, 0.5833, 0.7639, 0.5833, 0.7639, 0.5833, 0.7917, 0.5833, 0.7917, 0.6111, 0.7639, 0.6111, 0.7639, 0.6111, 0.7917, 0.6111, 0.7917, 0.6389, 0.7639, 0.6389, 0.7639, 0.6389, 0.7917, 0.6389, 0.7917, 0.6667, 0.7639, 0.6667, 0.7639, 0.6667, 0.7917, 0.6667, 0.7917, 0.6944, 0.7639, 0.6944, 0.7639, 0.7163, 0.7639, 0.6944, 0.7917, 0.6944, 0.7917, 0.7065, 0.8194, 0.5529, 0.8194, 0.5556, 0.7917, 0.5556, 0.7917, 0.5426, 0.7917, 0.5556, 0.8194, 0.5556, 0.8194, 0.5833, 0.7917, 0.5833, 0.7917, 0.5833, 0.8194, 0.5833, 0.8194, 0.6111, 0.7917, 0.6111, 0.7917, 0.6111, 0.8194, 0.6111, 0.8194, 0.6389, 0.7917, 0.6389, 0.7917, 0.6389, 0.8194, 0.6389, 0.8194, 0.6667, 0.7917, 0.6667, 0.7917, 0.6667, 0.8194, 0.6667, 0.8194, 0.6944, 0.7917, 0.6944, 0.7917, 0.7065, 0.7917, 0.6944, 0.8194, 0.6944, 0.8194, 0.6967, 0.8194, 0.5556, 0.8194, 0.5529, 0.8265, 0.5556, 0.8472, 0.5633, 0.8472, 0.5833, 0.8194, 0.5833, 0.8194, 0.5556, 0.8265, 0.5556, 0.8194, 0.5833, 0.8472, 0.5833, 0.8472, 0.6111, 0.8194, 0.6111, 0.8194, 0.6111, 0.8472, 0.6111, 0.8472, 0.6389, 0.8194, 0.6389, 0.8194, 0.6389, 0.8472, 0.6389, 0.8472, 0.6667, 0.8194, 0.6667, 0.8472, 0.687, 0.826, 0.6944, 0.8194, 0.6944, 0.8194, 0.6667, 0.8472, 0.6667, 0.8194, 0.6967, 0.8194, 0.6944, 0.826, 0.6944, 0.875, 0.5736, 0.875, 0.5833, 0.8472, 0.5833, 0.8472, 0.5633, 0.8472, 0.5833, 0.875, 0.5833, 0.875, 0.6111, 0.8472, 0.6111, 0.8472, 0.6111, 0.875, 0.6111, 0.875, 0.6389, 0.8472, 0.6389, 0.8472, 0.6389, 0.875, 0.6389, 0.875, 0.6667, 0.8472, 0.6667, 0.8472, 0.687, 0.8472, 0.6667, 0.875, 0.6667, 0.875, 0.6772, 0.5972, 0.7222, 0.625, 0.7222, 0.625, 0.75, 0.5972, 0.75, 0.375, 0.7222, 0.4028, 0.7222, 0.4028, 0.75, 0.375, 0.75, 0.4028, 0.7222, 0.4306, 0.7222, 0.4306, 0.75, 0.4028, 0.75, 0.4306, 0.7222, 0.4583, 0.7222, 0.4583, 0.75, 0.4306, 0.75, 0.4583, 0.7222, 0.4861, 0.7222, 0.4861, 0.75, 0.4583, 0.75, 0.4861, 0.7222, 0.5139, 0.7222, 0.5139, 0.75, 0.4861, 0.75, 0.5139, 0.7222, 0.5417, 0.7222, 0.5417, 0.75, 0.5139, 0.75, 0.5417, 0.7222, 0.5694, 0.7222, 0.5694, 0.75, 0.5417, 0.75, 0.5694, 0.7222, 0.5972, 0.7222, 0.5972, 0.75, 0.5694, 0.75, 0.375, 0.5, 0.4028, 0.5, 0.4028, 0.5278, 0.375, 0.5278, 0.375, 0.5556, 0.4028, 0.5556, 0.4028, 0.5833, 0.375, 0.5833, 0.375, 0.6111, 0.4028, 0.6111, 0.4028, 0.6389, 0.375, 0.6389, 0.375, 0.6667, 0.4028, 0.6667, 0.4028, 0.6944, 0.375, 0.6944, 0.4028, 0.5, 0.4306, 0.5, 0.4306, 0.5278, 0.4028, 0.5278, 0.4028, 0.5556, 0.4306, 0.5556, 0.4306, 0.5833, 0.4028, 0.5833, 0.4028, 0.6111, 0.4306, 0.6111, 0.4306, 0.6389, 0.4028, 0.6389, 0.4028, 0.6667, 0.4306, 0.6667, 0.4306, 0.6944, 0.4028, 0.6944, 0.4306, 0.5, 0.4583, 0.5, 0.4583, 0.5278, 0.4306, 0.5278, 0.4306, 0.5556, 0.4583, 0.5556, 0.4583, 0.5833, 0.4306, 0.5833, 0.4306, 0.6111, 0.4583, 0.6111, 0.4583, 0.6389, 0.4306, 0.6389, 0.4306, 0.6667, 0.4583, 0.6667, 0.4583, 0.6944, 0.4306, 0.6944, 0.4583, 0.5, 0.4861, 0.5, 0.4861, 0.5278, 0.4583, 0.5278, 0.4583, 0.5556, 0.4861, 0.5556, 0.4861, 0.5833, 0.4583, 0.5833, 0.4583, 0.6111, 0.4861, 0.6111, 0.4861, 0.6389, 0.4583, 0.6389, 0.4583, 0.6667, 0.4861, 0.6667, 0.4861, 0.6944, 0.4583, 0.6944, 0.4861, 0.5, 0.5139, 0.5, 0.5139, 0.5278, 0.4861, 0.5278, 0.4861, 0.5556, 0.5139, 0.5556, 0.5139, 0.5833, 0.4861, 0.5833, 0.4861, 0.6111, 0.5139, 0.6111, 0.5139, 0.6389, 0.4861, 0.6389, 0.4861, 0.6667, 0.5139, 0.6667, 0.5139, 0.6944, 0.4861, 0.6944, 0.5139, 0.5, 0.5417, 0.5, 0.5417, 0.5278, 0.5139, 0.5278, 0.5139, 0.5556, 0.5417, 0.5556, 0.5417, 0.5833, 0.5139, 0.5833, 0.5139, 0.6111, 0.5417, 0.6111, 0.5417, 0.6389, 0.5139, 0.6389, 0.5139, 0.6667, 0.5417, 0.6667, 0.5417, 0.6944, 0.5139, 0.6944, 0.5417, 0.5, 0.5694, 0.5, 0.5694, 0.5278, 0.5417, 0.5278, 0.5417, 0.5556, 0.5694, 0.5556, 0.5694, 0.5833, 0.5417, 0.5833, 0.5417, 0.6111, 0.5694, 0.6111, 0.5694, 0.6389, 0.5417, 0.6389, 0.5417, 0.6667, 0.5694, 0.6667, 0.5694, 0.6944, 0.5417, 0.6944, 0.5694, 0.5, 0.5972, 0.5, 0.5972, 0.5278, 0.5694, 0.5278, 0.4306, 0.6667, 0.4583, 0.6667, 0.4583, 0.6667, 0.4306, 0.6667, 0.5139, 0.6111, 0.5417, 0.6111, 0.5417, 0.6111, 0.5139, 0.6111, 0.5694, 0.6667, 0.5694, 0.6389, 0.5694, 0.6389, 0.5694, 0.6667, 0.5417, 0.5833, 0.5139, 0.5833, 0.5139, 0.5833, 0.5417, 0.5833, 0.5694, 0.6389, 0.5417, 0.6389, 0.5417, 0.6389, 0.5694, 0.6389, 0.4861, 0.5833, 0.4583, 0.5833, 0.4583, 0.5833, 0.4861, 0.5833, 0.4028, 0.7222, 0.4306, 0.7222, 0.4306, 0.7222, 0.4028, 0.7222, 0.4306, 0.6944, 0.4028, 0.6944, 0.4028, 0.6944, 0.4306, 0.6944, 0.375, 0.6667, 0.4028, 0.6667, 0.4028, 0.6667, 0.375, 0.6667, 0.5139, 0.5556, 0.5417, 0.5556, 0.5417, 0.5556, 0.5139, 0.5556, 0.5417, 0.6111, 0.5694, 0.6111, 0.5694, 0.6111, 0.5417, 0.6111, 0.4028, 0.6389, 0.375, 0.6389, 0.375, 0.6389, 0.4028, 0.6389, 0.5417, 0.5278, 0.5139, 0.5278, 0.5139, 0.5278, 0.5417, 0.5278, 0.5694, 0.6111, 0.5694, 0.5833, 0.5694, 0.5833, 0.5694, 0.6111, 0.375, 0.6389, 0.375, 0.6667, 0.375, 0.6667, 0.375, 0.6389, 0.4583, 0.6944, 0.4306, 0.6944, 0.4306, 0.6944, 0.4583, 0.6944, 0.4861, 0.6944, 0.4583, 0.6944, 0.4583, 0.6944, 0.4861, 0.6944, 0.5694, 0.5833, 0.5417, 0.5833, 0.5417, 0.5833, 0.5694, 0.5833, 0.4028, 0.6667, 0.4306, 0.6667, 0.4306, 0.6667, 0.4028, 0.6667, 0.4306, 0.6389, 0.4028, 0.6389, 0.4028, 0.6389, 0.4306, 0.6389, 0.4861, 0.7222, 0.5139, 0.7222, 0.5139, 0.7222, 0.4861, 0.7222, 0.4583, 0.6111, 0.4861, 0.6111, 0.4861, 0.6111, 0.4583, 0.6111, 0.5139, 0.6944, 0.4861, 0.6944, 0.4861, 0.6944, 0.5139, 0.6944, 0.4306, 0.7222, 0.4583, 0.7222, 0.4583, 0.7222, 0.4306, 0.7222, 0.375, 0.6111, 0.4028, 0.6111, 0.4028, 0.6111, 0.375, 0.6111, 0.5417, 0.5556, 0.5694, 0.5556, 0.5694, 0.5556, 0.5417, 0.5556, 0.4028, 0.5833, 0.375, 0.5833, 0.375, 0.5833, 0.4028, 0.5833, 0.4028, 0.6111, 0.4306, 0.6111, 0.4306, 0.6111, 0.4028, 0.6111, 0.5694, 0.5556, 0.5694, 0.5278, 0.5694, 0.5278, 0.5694, 0.5556, 0.375, 0.5833, 0.375, 0.6111, 0.375, 0.6111, 0.375, 0.5833, 0.4306, 0.5833, 0.4028, 0.5833, 0.4028, 0.5833, 0.4306, 0.5833, 0.4583, 0.7222, 0.4861, 0.7222, 0.4861, 0.7222, 0.4583, 0.7222, 0.5694, 0.5278, 0.5417, 0.5278, 0.5417, 0.5278, 0.5694, 0.5278, 0.4861, 0.6667, 0.5139, 0.6667, 0.5139, 0.6667, 0.4861, 0.6667, 0.5139, 0.6389, 0.4861, 0.6389, 0.4861, 0.6389, 0.5139, 0.6389, 0.4861, 0.6389, 0.4583, 0.6389, 0.4583, 0.6389, 0.4861, 0.6389, 0.4861, 0.5278, 0.4583, 0.5278, 0.4583, 0.5278, 0.4861, 0.5278, 0.5139, 0.7222, 0.5417, 0.7222, 0.5417, 0.7222, 0.5139, 0.7222, 0.4028, 0.5556, 0.4306, 0.5556, 0.4306, 0.5556, 0.4028, 0.5556, 0.5417, 0.6944, 0.5139, 0.6944, 0.5139, 0.6944, 0.5417, 0.6944, 0.375, 0.5556, 0.4028, 0.5556, 0.4028, 0.5556, 0.375, 0.5556, 0.4306, 0.5278, 0.4028, 0.5278, 0.4028, 0.5278, 0.4306, 0.5278, 0.4306, 0.6111, 0.4583, 0.6111, 0.4583, 0.6111, 0.4306, 0.6111, 0.4861, 0.6111, 0.5139, 0.6111, 0.5139, 0.6111, 0.4861, 0.6111, 0.4028, 0.5278, 0.375, 0.5278, 0.375, 0.5278, 0.4028, 0.5278, 0.4583, 0.5833, 0.4306, 0.5833, 0.4306, 0.5833, 0.4583, 0.5833, 0.5139, 0.5833, 0.4861, 0.5833, 0.4861, 0.5833, 0.5139, 0.5833, 0.375, 0.5278, 0.375, 0.5556, 0.375, 0.5556, 0.375, 0.5278, 0.5139, 0.6667, 0.5417, 0.6667, 0.5417, 0.6667, 0.5139, 0.6667, 0.5139, 0.5278, 0.4861, 0.5278, 0.4861, 0.5278, 0.5139, 0.5278, 0.5417, 0.7222, 0.5694, 0.7222, 0.5694, 0.7222, 0.5417, 0.7222, 0.4583, 0.5556, 0.4861, 0.5556, 0.4861, 0.5556, 0.4583, 0.5556, 0.5417, 0.6389, 0.5139, 0.6389, 0.5139, 0.6389, 0.5417, 0.6389, 0.5694, 0.7222, 0.5694, 0.6944, 0.5694, 0.6944, 0.5694, 0.7222, 0.4583, 0.6389, 0.4306, 0.6389, 0.4306, 0.6389, 0.4583, 0.6389, 0.4861, 0.5556, 0.5139, 0.5556, 0.5139, 0.5556, 0.4861, 0.5556, 0.5694, 0.6944, 0.5417, 0.6944, 0.5417, 0.6944, 0.5694, 0.6944, 0.375, 0.7222, 0.4028, 0.7222, 0.4028, 0.7222, 0.375, 0.7222, 0.4306, 0.5556, 0.4583, 0.5556, 0.4583, 0.5556, 0.4306, 0.5556, 0.4028, 0.6944, 0.375, 0.6944, 0.375, 0.6944, 0.4028, 0.6944, 0.4583, 0.5278, 0.4306, 0.5278, 0.4306, 0.5278, 0.4583, 0.5278, 0.375, 0.6944, 0.375, 0.7222, 0.375, 0.7222, 0.375, 0.6944, 0.4583, 0.6667, 0.4861, 0.6667, 0.4861, 0.6667, 0.4583, 0.6667, 0.5417, 0.6667, 0.5694, 0.6667, 0.5694, 0.6667, 0.5417, 0.6667, 0.4861, 0.6667, 0.5139, 0.6667, 0.5139, 0.6667, 0.4861, 0.6667, 0.5694, 0.5278, 0.5417, 0.5278, 0.5417, 0.5278, 0.5694, 0.5278, 0.4583, 0.7222, 0.4861, 0.7222, 0.4861, 0.7222, 0.4583, 0.7222, 0.4306, 0.5833, 0.4028, 0.5833, 0.4028, 0.5833, 0.4306, 0.5833, 0.375, 0.5833, 0.375, 0.6111, 0.375, 0.6111, 0.375, 0.5833, 0.5694, 0.5556, 0.5694, 0.5278, 0.5694, 0.5278, 0.5694, 0.5556, 0.4028, 0.6111, 0.4306, 0.6111, 0.4306, 0.6111, 0.4028, 0.6111, 0.4028, 0.5833, 0.375, 0.5833, 0.375, 0.5833, 0.4028, 0.5833, 0.5417, 0.5556, 0.5694, 0.5556, 0.5694, 0.5556, 0.5417, 0.5556, 0.375, 0.6111, 0.4028, 0.6111, 0.4028, 0.6111, 0.375, 0.6111, 0.4306, 0.7222, 0.4583, 0.7222, 0.4583, 0.7222, 0.4306, 0.7222, 0.5139, 0.6944, 0.4861, 0.6944, 0.4861, 0.6944, 0.5139, 0.6944, 0.4583, 0.6111, 0.4861, 0.6111, 0.4861, 0.6111, 0.4583, 0.6111, 0.4861, 0.7222, 0.5139, 0.7222, 0.5139, 0.7222, 0.4861, 0.7222, 0.4306, 0.6389, 0.4028, 0.6389, 0.4028, 0.6389, 0.4306, 0.6389, 0.4028, 0.6667, 0.4306, 0.6667, 0.4306, 0.6667, 0.4028, 0.6667, 0.5694, 0.5833, 0.5417, 0.5833, 0.5417, 0.5833, 0.5694, 0.5833, 0.4861, 0.6944, 0.4583, 0.6944, 0.4583, 0.6944, 0.4861, 0.6944, 0.4583, 0.6944, 0.4306, 0.6944, 0.4306, 0.6944, 0.4583, 0.6944, 0.375, 0.6389, 0.375, 0.6667, 0.375, 0.6667, 0.375, 0.6389, 0.5694, 0.6111, 0.5694, 0.5833, 0.5694, 0.5833, 0.5694, 0.6111, 0.5417, 0.5278, 0.5139, 0.5278, 0.5139, 0.5278, 0.5417, 0.5278, 0.4028, 0.6389, 0.375, 0.6389, 0.375, 0.6389, 0.4028, 0.6389, 0.5417, 0.6111, 0.5694, 0.6111, 0.5694, 0.6111, 0.5417, 0.6111, 0.5139, 0.5556, 0.5417, 0.5556, 0.5417, 0.5556, 0.5139, 0.5556, 0.375, 0.6667, 0.4028, 0.6667, 0.4028, 0.6667, 0.375, 0.6667, 0.4306, 0.6944, 0.4028, 0.6944, 0.4028, 0.6944, 0.4306, 0.6944, 0.4028, 0.7222, 0.4306, 0.7222, 0.4306, 0.7222, 0.4028, 0.7222, 0.4861, 0.5833, 0.4583, 0.5833, 0.4583, 0.5833, 0.4861, 0.5833, 0.5694, 0.6389, 0.5417, 0.6389, 0.5417, 0.6389, 0.5694, 0.6389, 0.5417, 0.5833, 0.5139, 0.5833, 0.5139, 0.5833, 0.5417, 0.5833, 0.5694, 0.6667, 0.5694, 0.6389, 0.5694, 0.6389, 0.5694, 0.6667, 0.5139, 0.6111, 0.5417, 0.6111, 0.5417, 0.6111, 0.5139, 0.6111, 0.4306, 0.6667, 0.4583, 0.6667, 0.4583, 0.6667, 0.4306, 0.6667, 0.5417, 0.6667, 0.5694, 0.6667, 0.5694, 0.6667, 0.5417, 0.6667, 0.4583, 0.6667, 0.4861, 0.6667, 0.4861, 0.6667, 0.4583, 0.6667, 0.375, 0.6944, 0.375, 0.7222, 0.375, 0.7222, 0.375, 0.6944, 0.4583, 0.5278, 0.4306, 0.5278, 0.4306, 0.5278, 0.4583, 0.5278, 0.4028, 0.6944, 0.375, 0.6944, 0.375, 0.6944, 0.4028, 0.6944, 0.4306, 0.5556, 0.4583, 0.5556, 0.4583, 0.5556, 0.4306, 0.5556, 0.375, 0.7222, 0.4028, 0.7222, 0.4028, 0.7222, 0.375, 0.7222, 0.5694, 0.6944, 0.5417, 0.6944, 0.5417, 0.6944, 0.5694, 0.6944, 0.4861, 0.5556, 0.5139, 0.5556, 0.5139, 0.5556, 0.4861, 0.5556, 0.4583, 0.6389, 0.4306, 0.6389, 0.4306, 0.6389, 0.4583, 0.6389, 0.5694, 0.7222, 0.5694, 0.6944, 0.5694, 0.6944, 0.5694, 0.7222, 0.5417, 0.6389, 0.5139, 0.6389, 0.5139, 0.6389, 0.5417, 0.6389, 0.4583, 0.5556, 0.4861, 0.5556, 0.4861, 0.5556, 0.4583, 0.5556, 0.5417, 0.7222, 0.5694, 0.7222, 0.5694, 0.7222, 0.5417, 0.7222, 0.5139, 0.6667, 0.5417, 0.6667, 0.5417, 0.6667, 0.5139, 0.6667, 0.5139, 0.5278, 0.4861, 0.5278, 0.4861, 0.5278, 0.5139, 0.5278, 0.375, 0.5278, 0.375, 0.5556, 0.375, 0.5556, 0.375, 0.5278, 0.5139, 0.5833, 0.4861, 0.5833, 0.4861, 0.5833, 0.5139, 0.5833, 0.4583, 0.5833, 0.4306, 0.5833, 0.4306, 0.5833, 0.4583, 0.5833, 0.4028, 0.5278, 0.375, 0.5278, 0.375, 0.5278, 0.4028, 0.5278, 0.4861, 0.6111, 0.5139, 0.6111, 0.5139, 0.6111, 0.4861, 0.6111, 0.4306, 0.6111, 0.4583, 0.6111, 0.4583, 0.6111, 0.4306, 0.6111, 0.4306, 0.5278, 0.4028, 0.5278, 0.4028, 0.5278, 0.4306, 0.5278, 0.375, 0.5556, 0.4028, 0.5556, 0.4028, 0.5556, 0.375, 0.5556, 0.5417, 0.6944, 0.5139, 0.6944, 0.5139, 0.6944, 0.5417, 0.6944, 0.4028, 0.5556, 0.4306, 0.5556, 0.4306, 0.5556, 0.4028, 0.5556, 0.5139, 0.7222, 0.5417, 0.7222, 0.5417, 0.7222, 0.5139, 0.7222, 0.4861, 0.5278, 0.4583, 0.5278, 0.4583, 0.5278, 0.4861, 0.5278, 0.4861, 0.6389, 0.4583, 0.6389, 0.4583, 0.6389, 0.4861, 0.6389, 0.5139, 0.6389, 0.4861, 0.6389, 0.4861, 0.6389, 0.5139, 0.6389, 0.5694, 0.5556, 0.5972, 0.5556, 0.5972, 0.5833, 0.5694, 0.5833, 0.5694, 0.6111, 0.5972, 0.6111, 0.5972, 0.6389, 0.5694, 0.6389, 0.5694, 0.6667, 0.5972, 0.6667, 0.5972, 0.6944, 0.5694, 0.6944, 0.5972, 0.5, 0.625, 0.5, 0.625, 0.5278, 0.5972, 0.5278, 0.5972, 0.5556, 0.625, 0.5556, 0.625, 0.5833, 0.5972, 0.5833, 0.5972, 0.6111, 0.625, 0.6111, 0.625, 0.6389, 0.5972, 0.6389, 0.5972, 0.6667, 0.625, 0.6667, 0.625, 0.6944, 0.5972, 0.6944, 0.4861, 0.5556, 0.5139, 0.5556, 0.5139, 0.5556, 0.4861, 0.5556, 0.4861, 0.75, 0.4583, 0.75, 0.4583, 0.75, 0.4861, 0.75, 0.5139, 0.5833, 0.4861, 0.5833, 0.4861, 0.5833, 0.5139, 0.5833, 0.4583, 0.75, 0.4306, 0.75, 0.4306, 0.75, 0.4583, 0.75, 0.375, 0.6944, 0.375, 0.6667, 0.375, 0.6667, 0.375, 0.6944, 0.4861, 0.6111, 0.5139, 0.6111, 0.5139, 0.6111, 0.4861, 0.6111, 0.4306, 0.75, 0.4028, 0.75, 0.4028, 0.75, 0.4306, 0.75, 0.5139, 0.6389, 0.4861, 0.6389, 0.4861, 0.6389, 0.5139, 0.6389, 0.375, 0.6389, 0.375, 0.6111, 0.375, 0.6111, 0.375, 0.6389, 0.4861, 0.6667, 0.5139, 0.6667, 0.5139, 0.6667, 0.4861, 0.6667, 0.375, 0.5, 0.4028, 0.5, 0.4028, 0.5, 0.375, 0.5, 0.5139, 0.6944, 0.4861, 0.6944, 0.4861, 0.6944, 0.5139, 0.6944, 0.4861, 0.7222, 0.5139, 0.7222, 0.5139, 0.7222, 0.4861, 0.7222, 0.375, 0.5833, 0.375, 0.5556, 0.375, 0.5556, 0.375, 0.5833, 0.4028, 0.75, 0.375, 0.75, 0.375, 0.75, 0.4028, 0.75, 0.5417, 0.5278, 0.5139, 0.5278, 0.5139, 0.5278, 0.5417, 0.5278, 0.5139, 0.5556, 0.5417, 0.5556, 0.5417, 0.5556, 0.5139, 0.5556, 0.5417, 0.5833, 0.5139, 0.5833, 0.5139, 0.5833, 0.5417, 0.5833, 0.625, 0.7222, 0.625, 0.75, 0.625, 0.75, 0.625, 0.7222, 0.5139, 0.6111, 0.5417, 0.6111, 0.5417, 0.6111, 0.5139, 0.6111, 0.5417, 0.6389, 0.5139, 0.6389, 0.5139, 0.6389, 0.5417, 0.6389, 0.5139, 0.6667, 0.5417, 0.6667, 0.5417, 0.6667, 0.5139, 0.6667, 0.5417, 0.6944, 0.5139, 0.6944, 0.5139, 0.6944, 0.5417, 0.6944, 0.375, 0.5278, 0.375, 0.5, 0.375, 0.5, 0.375, 0.5278, 0.5139, 0.7222, 0.5417, 0.7222, 0.5417, 0.7222, 0.5139, 0.7222, 0.5694, 0.5278, 0.5417, 0.5278, 0.5417, 0.5278, 0.5694, 0.5278, 0.5417, 0.5556, 0.5694, 0.5556, 0.5694, 0.5556, 0.5417, 0.5556, 0.5694, 0.5833, 0.5417, 0.5833, 0.5417, 0.5833, 0.5694, 0.5833, 0.5417, 0.6111, 0.5694, 0.6111, 0.5694, 0.6111, 0.5417, 0.6111, 0.4028, 0.5278, 0.375, 0.5278, 0.375, 0.5278, 0.4028, 0.5278, 0.5694, 0.6389, 0.5417, 0.6389, 0.5417, 0.6389, 0.5694, 0.6389, 0.625, 0.5, 0.625, 0.5278, 0.625, 0.5278, 0.625, 0.5, 0.375, 0.5556, 0.4028, 0.5556, 0.4028, 0.5556, 0.375, 0.5556, 0.5417, 0.6667, 0.5694, 0.6667, 0.5694, 0.6667, 0.5417, 0.6667, 0.4028, 0.5833, 0.375, 0.5833, 0.375, 0.5833, 0.4028, 0.5833, 0.5694, 0.6944, 0.5417, 0.6944, 0.5417, 0.6944, 0.5694, 0.6944, 0.625, 0.5556, 0.625, 0.5833, 0.625, 0.5833, 0.625, 0.5556, 0.375, 0.6111, 0.4028, 0.6111, 0.4028, 0.6111, 0.375, 0.6111, 0.5417, 0.7222, 0.5694, 0.7222, 0.5694, 0.7222, 0.5417, 0.7222, 0.4028, 0.6389, 0.375, 0.6389, 0.375, 0.6389, 0.4028, 0.6389, 0.5972, 0.5278, 0.5694, 0.5278, 0.5694, 0.5278, 0.5972, 0.5278, 0.625, 0.6111, 0.625, 0.6389, 0.625, 0.6389, 0.625, 0.6111, 0.375, 0.6667, 0.4028, 0.6667, 0.4028, 0.6667, 0.375, 0.6667, 0.5694, 0.5556, 0.5972, 0.5556, 0.5972, 0.5556, 0.5694, 0.5556, 0.4028, 0.6944, 0.375, 0.6944, 0.375, 0.6944, 0.4028, 0.6944, 0.5972, 0.5833, 0.5694, 0.5833, 0.5694, 0.5833, 0.5972, 0.5833, 0.625, 0.6667, 0.625, 0.6944, 0.625, 0.6944, 0.625, 0.6667, 0.375, 0.7222, 0.4028, 0.7222, 0.4028, 0.7222, 0.375, 0.7222, 0.5694, 0.6111, 0.5972, 0.6111, 0.5972, 0.6111, 0.5694, 0.6111, 0.4306, 0.5278, 0.4028, 0.5278, 0.4028, 0.5278, 0.4306, 0.5278, 0.5972, 0.6389, 0.5694, 0.6389, 0.5694, 0.6389, 0.5972, 0.6389, 0.4028, 0.5556, 0.4306, 0.5556, 0.4306, 0.5556, 0.4028, 0.5556, 0.5694, 0.6667, 0.5972, 0.6667, 0.5972, 0.6667, 0.5694, 0.6667, 0.4306, 0.5833, 0.4028, 0.5833, 0.4028, 0.5833, 0.4306, 0.5833, 0.5972, 0.6944, 0.5694, 0.6944, 0.5694, 0.6944, 0.5972, 0.6944, 0.5063, 0.3095, 0.5062, 0.2809, 0.5049, 0.2809, 0.5035, 0.2809, 0.5021, 0.2809, 0.5007, 0.2809, 0.4993, 0.2809, 0.4979, 0.2809, 0.4965, 0.2809, 0.4951, 0.2809, 0.4937, 0.2809, 0.4937, 0.3095, 0.4938, 0.3314, 0.4937, 0.3381, 0.4938, 0.3668, 0.4938, 0.3954, 0.4938, 0.4128, 0.4938, 0.424, 0.4937, 0.4526, 0.4937, 0.4812, 0.4938, 0.4942, 0.4951, 0.4942, 0.4965, 0.4942, 0.4979, 0.4942, 0.4993, 0.4942, 0.5007, 0.4942, 0.5021, 0.4942, 0.5035, 0.4942, 0.5049, 0.4942, 0.5063, 0.4942, 0.5063, 0.4812, 0.5063, 0.4526, 0.5062, 0.424, 0.5063, 0.4128, 0.5063, 0.3954, 0.5063, 0.3668, 0.5063, 0.3381, 0.5063, 0.3314, 0.5049, 0.7525, 0.5035, 0.7525, 0.5021, 0.7525, 0.5007, 0.7525, 0.4993, 0.7525, 0.4979, 0.7525, 0.4965, 0.7525, 0.4951, 0.7525, 0.4938, 0.7525, 0.4937, 0.7559, 0.4937, 0.7846, 0.4937, 0.8133, 0.4937, 0.8296, 0.4937, 0.842, 0.4938, 0.8707, 0.4938, 0.8994, 0.4937, 0.9067, 0.4938, 0.9281, 0.4938, 0.9568, 0.4951, 0.9568, 0.4965, 0.9568, 0.4979, 0.9568, 0.4993, 0.9568, 0.5007, 0.9568, 0.5021, 0.9568, 0.5035, 0.9568, 0.5049, 0.9568, 0.5063, 0.9568, 0.5062, 0.9281, 0.5063, 0.9067, 0.5062, 0.8994, 0.5062, 0.8707, 0.5063, 0.842, 0.5062, 0.8296, 0.5063, 0.8133, 0.5062, 0.7846, 0.5062, 0.7559, 0.5063, 0.7525, 0.3194, 0.5278, 0.2917, 0.5278, 0.2917, 0.5197, 0.3194, 0.5145, 0.2917, 0.5278, 0.2639, 0.5278, 0.2639, 0.5248, 0.2917, 0.5197])
me_cube_001.materials.append(mat_material)
me_cube_001.update()

# ---- objects
ob_light = bpy.data.objects.new('Light', light_light)
ob_cube_001 = bpy.data.objects.new('Cube.001', me_cube_001)

# ---- transforms, parenting, visibility, modifiers, constraints
ob_light.location = (4.076, 1.005, 5.904)
ob_light.rotation_euler = (0.6503, 0.05522, 1.866)
ob_light.lock_rotations_4d = False
ob_light.empty_display_type = 'ARROWS'
ob_light.color = (0.0, 0.0, 0.0, 0.0)
ob_light.lineart.crease_threshold = 0.0
ob_cube_001.location = (10.6, -4.009, 2.444)
ob_cube_001.rotation_euler = (0.0, 0.03277, 0.0)
ob_cube_001.scale = (18.58, 2.279, -1.269)

# ---- collection membership
col_collection.objects.link(ob_light)
col_collection.objects.link(ob_cube_001)

# ---- scene / render settings (as saved in the file)
scene.frame_start = 1; scene.frame_end = 250; scene.frame_set(1)
scene.render.engine = 'BLENDER_EEVEE_NEXT'
bpy.context.view_layer.update()

# ---- added for rendering (the .blend has no active camera): camera
cam_auto = bpy.data.cameras.new('AutoCamera')
cam_auto.lens = 50.0
cam_auto.sensor_width = 36.0
cam_auto.clip_end = 1000.0
ob_auto_camera = bpy.data.objects.new('AutoCamera', cam_auto)
scene.collection.objects.link(ob_auto_camera)
ob_auto_camera.location = (78.0658, -71.4246, 47.5666)
ob_auto_camera.rotation_euler = (1.09748, -7.21219e-08, 0.694738)
scene.camera = ob_auto_camera
bpy.context.view_layer.update()
